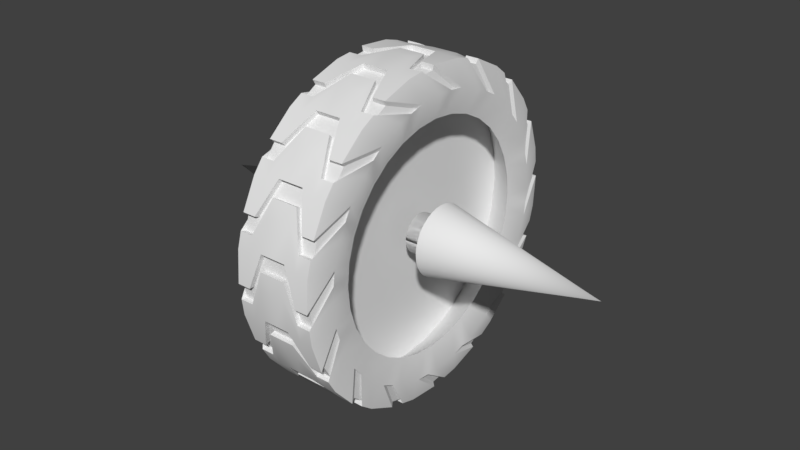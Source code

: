 # Source: Tire.blend  (saved by Blender 2.79.0; exported with 4.5.12 LTS)
import bpy
from mathutils import Matrix  # noqa: F401  (used for matrix-valued properties, if any)

bpy.ops.wm.read_factory_settings(use_empty=True)
scene = bpy.context.scene
scene.name = 'Scene'

# ---- collections
col_collection_1 = bpy.data.collections.new('Collection 1'); scene.collection.children.link(col_collection_1)

# ---- node groups
ng_auto_smooth = bpy.data.node_groups.new('Auto Smooth', 'GeometryNodeTree')
_s = ng_auto_smooth.interface.new_socket(name='Geometry', in_out='OUTPUT', socket_type='NodeSocketGeometry')
_s = ng_auto_smooth.interface.new_socket(name='Geometry', in_out='INPUT', socket_type='NodeSocketGeometry')
_s = ng_auto_smooth.interface.new_socket(name='Angle', in_out='INPUT', socket_type='NodeSocketFloat')
_s.subtype = 'ANGLE'
_s.min_value = 0.0
_s.max_value = 3.142
ng_auto_smooth.is_modifier = True
_N = ng_auto_smooth.nodes; _L = ng_auto_smooth.links
n0 = _N.new('NodeGroupOutput'); n0.name = 'Group Output'; n0.location = (480, -100)
n1 = _N.new('NodeGroupInput'); n1.name = 'Group Input'; n1.location = (-420, -300)
n2 = _N.new('NodeGroupInput'); n2.name = 'Group Input.001'; n2.location = (-60, -100)
n3 = _N.new('GeometryNodeSetShadeSmooth'); n3.name = 'Set Shade Smooth'; n3.location = (120, -100)
n3.domain = 'EDGE'
n4 = _N.new('GeometryNodeSetShadeSmooth'); n4.name = 'Set Shade Smooth.001'; n4.location = (300, -100)
n5 = _N.new('GeometryNodeInputMeshEdgeAngle'); n5.name = 'Edge Angle'; n5.location = (-420, -220)
n6 = _N.new('GeometryNodeInputEdgeSmooth'); n6.name = 'Is Edge Smooth'; n6.location = (-60, -160)
n7 = _N.new('GeometryNodeInputShadeSmooth'); n7.name = 'Is Face Smooth'; n7.location = (-240, -340)
n8 = _N.new('FunctionNodeBooleanMath'); n8.name = 'Boolean Math'; n8.location = (-60, -220)
n9 = _N.new('FunctionNodeCompare'); n9.name = 'Compare'; n9.location = (-240, -180)
n9.operation = 'LESS_EQUAL'
_L.new(n5.outputs[0], n9.inputs[0])
_L.new(n4.outputs[0], n0.inputs[0])
_L.new(n1.outputs[1], n9.inputs[1])
_L.new(n9.outputs[0], n8.inputs[0])
_L.new(n7.outputs[0], n8.inputs[1])
_L.new(n2.outputs[0], n3.inputs[0])
_L.new(n6.outputs[0], n3.inputs[1])
_L.new(n3.outputs[0], n4.inputs[0])
_L.new(n8.outputs[0], n3.inputs[2])
n0.is_active_output = True

# ---- world
world_world = bpy.data.worlds.new('World'); scene.world = world_world
world_world.color = (0.05088, 0.05088, 0.05088)
world_world.use_sun_shadow = False
world_world.sun_shadow_jitter_overblur = 0.0
world_world.cycles.sampling_method = 'MANUAL'

# ---- meshes
me_cylinder = bpy.data.meshes.new('Cylinder')
me_cylinder.from_pydata([(-0.09905, 0.4411, 0.1096), (-0.01109, 0.4519, 0.1096), (0.07729, 0.4454, 0.1096), (0.1627, 0.4218, 0.1096), (0.2419, 0.3819, 0.1096), (0.3117, 0.3274, 0.1096), (0.3696, 0.2603, 0.1096), (0.4133, 0.1832, 0.1096), (0.4411, 0.09905, 0.1096), (0.4519, 0.01109, 0.1096), (0.4454, -0.07729, 0.1096), (0.4218, -0.1627, 0.1096), (0.3819, -0.2419, 0.1096), (0.3274, -0.3117, 0.1096), (0.2603, -0.3696, 0.1096), (0.1832, -0.4133, 0.1096), (0.09905, -0.4411, 0.1096), (0.01109, -0.4519, 0.1096), (-0.0773, -0.4454, 0.1096), (-0.1627, -0.4218, 0.1096), (-0.2419, -0.3819, 0.1096), (-0.3117, -0.3274, 0.1096), (-0.3696, -0.2603, 0.1096), (-0.4133, -0.1832, 0.1096), (-0.4411, -0.09905, 0.1096), (-0.4519, -0.01109, 0.1096), (-0.4454, 0.0773, 0.1096), (-0.4218, 0.1627, 0.1096), (-0.3819, 0.2419, 0.1096), (-0.3274, 0.3117, 0.1096), (-0.2603, 0.3696, 0.1096), (-0.1832, 0.4133, 0.1096), (-1.538e-08, 0.3165, 0.1096), (0.06174, 0.3104, 0.1096), (0.1211, 0.2924, 0.1096), (0.1758, 0.2631, 0.1096), (0.2238, 0.2238, 0.1096), (0.2631, 0.1758, 0.1096), (0.2924, 0.1211, 0.1096), (0.3104, 0.06174, 0.1096), (0.3165, 6.254e-08, 0.1096), (0.3104, -0.06174, 0.1096), (0.2924, -0.1211, 0.1096), (0.2631, -0.1758, 0.1096), (0.2238, -0.2238, 0.1096), (0.1758, -0.2631, 0.1096), (0.1211, -0.2924, 0.1096), (0.06174, -0.3104, 0.1096), (-1.185e-07, -0.3165, 0.1096), (-0.06174, -0.3104, 0.1096), (-0.1211, -0.2924, 0.1096), (-0.1758, -0.2631, 0.1096), (-0.2238, -0.2238, 0.1096), (-0.2631, -0.1758, 0.1096), (-0.2924, -0.1211, 0.1096), (-0.3104, -0.06174, 0.1096), (-0.3165, 3.442e-07, 0.1096), (-0.3104, 0.06174, 0.1096), (-0.2924, 0.1211, 0.1096), (-0.2631, 0.1758, 0.1096), (-0.2238, 0.2238, 0.1096), (-0.1758, 0.2631, 0.1096), (-0.1211, 0.2924, 0.1096), (-0.06174, 0.3104, 0.1096), (-3.68e-08, 0.3842, 0.01912), (0.07495, 0.3768, 0.01912), (0.147, 0.3549, 0.01912), (0.2134, 0.3194, 0.01912), (0.2716, 0.2716, 0.01912), (0.3194, 0.2134, 0.01912), (0.3549, 0.147, 0.01912), (0.3768, 0.07495, 0.01912), (0.3842, 4.602e-08, 0.01912), (0.3768, -0.07494, 0.01912), (0.3549, -0.147, 0.01912), (0.3194, -0.2134, 0.01912), (0.2716, -0.2716, 0.01912), (0.2134, -0.3194, 0.01912), (0.147, -0.3549, 0.01912), (0.07494, -0.3768, 0.01912), (-1.62e-07, -0.3842, 0.01912), (-0.07495, -0.3768, 0.01912), (-0.147, -0.3549, 0.01912), (-0.2134, -0.3194, 0.01912), (-0.2716, -0.2716, 0.01912), (-0.3194, -0.2134, 0.01912), (-0.3549, -0.147, 0.01912), (-0.3768, -0.07494, 0.01912), (-0.3842, 3.88e-07, 0.01912), (-0.3768, 0.07495, 0.01912), (-0.3549, 0.147, 0.01912), (-0.3194, 0.2134, 0.01912), (-0.2716, 0.2716, 0.01912), (-0.2134, 0.3194, 0.01912), (-0.147, 0.3549, 0.01912), (-0.07494, 0.3768, 0.01912), (-0.1471, 0.355, 0.1259), (-0.2135, 0.3195, 0.1259), (0.3843, 4.834e-08, 0.1259), (0.3769, 0.07497, 0.1259), (-0.07497, -0.3769, 0.1259), (-1.446e-07, -0.3843, 0.1259), (-0.355, 0.1471, 0.1259), (-0.3769, 0.07497, 0.1259), (0.2717, 0.2717, 0.1259), (0.2135, 0.3195, 0.1259), (0.2135, -0.3195, 0.1259), (0.2717, -0.2717, 0.1259), (-0.355, -0.1471, 0.1259), (-0.3195, -0.2135, 0.1259), (-0.07497, 0.3769, 0.1259), (0.3769, -0.07497, 0.1259), (-0.1471, -0.355, 0.1259), (-0.3195, 0.2135, 0.1259), (0.3195, 0.2135, 0.1259), (0.1471, -0.355, 0.1259), (-0.3769, -0.07497, 0.1259), (0.07497, 0.3769, 0.1259), (-1.939e-08, 0.3843, 0.1259), (0.355, -0.1471, 0.1259), (-0.2135, -0.3195, 0.1259), (-0.2717, 0.2717, 0.1259), (0.355, 0.1471, 0.1259), (0.07497, -0.3769, 0.1259), (-0.3843, 3.904e-07, 0.1259), (0.1471, 0.355, 0.1259), (0.3195, -0.2135, 0.1259), (-0.2717, -0.2717, 0.1259), (-8.031e-16, 0.4521, 0.0), (-8.618e-09, 0.4521, 0.03655), (-0.09905, 0.4411, 0.0731), (-0.01109, 0.4519, 0.0731), (0.0882, 0.4434, 0.03655), (0.0882, 0.4434, 0.0), (0.07729, 0.4454, 0.0731), (0.173, 0.4177, 0.03655), (0.173, 0.4177, -1.347e-08), (0.1627, 0.4218, 0.0731), (0.2512, 0.3759, 0.03655), (0.2512, 0.3759, -1.347e-08), (0.2419, 0.3819, 0.0731), (0.3197, 0.3197, 0.03655), (0.3197, 0.3197, -2.021e-08), (0.3117, 0.3274, 0.0731), (0.3759, 0.2512, 0.03655), (0.3759, 0.2512, -2.021e-08), (0.3696, 0.2603, 0.0731), (0.4177, 0.173, 0.03655), (0.4177, 0.173, -2.021e-08), (0.4133, 0.1832, 0.0731), (0.4434, 0.0882, 0.03655), (0.4434, 0.0882, -2.021e-08), (0.4411, 0.09905, 0.0731), (0.4521, 3.413e-08, 0.03655), (0.4521, 3.413e-08, -2.021e-08), (0.4519, 0.01109, 0.0731), (0.4434, -0.0882, 0.03655), (0.4434, -0.0882, -2.021e-08), (0.4454, -0.07729, 0.0731), (0.4177, -0.173, 0.03655), (0.4177, -0.173, -2.021e-08), (0.4218, -0.1627, 0.0731), (0.3759, -0.2512, 0.03655), (0.3759, -0.2512, -2.021e-08), (0.3819, -0.2419, 0.0731), (0.3197, -0.3197, 0.03655), (0.3197, -0.3197, -2.021e-08), (0.3274, -0.3117, 0.0731), (0.2512, -0.3759, 0.03655), (0.2512, -0.3759, -1.347e-08), (0.2603, -0.3696, 0.0731), (0.173, -0.4177, 0.03655), (0.173, -0.4177, -1.347e-08), (0.1832, -0.4133, 0.0731), (0.0882, -0.4434, 0.03655), (0.0882, -0.4434, 0.0), (0.09905, -0.4411, 0.0731), (-1.559e-07, -0.4521, 0.03655), (-1.473e-07, -0.4521, 0.0), (0.01109, -0.4519, 0.0731), (-0.0882, -0.4434, 0.03655), (-0.0882, -0.4434, 0.0), (-0.07729, -0.4454, 0.0731), (-0.173, -0.4177, 0.03655), (-0.173, -0.4177, 1.347e-08), (-0.1627, -0.4218, 0.0731), (-0.2512, -0.3759, 0.03655), (-0.2512, -0.3759, 1.347e-08), (-0.2419, -0.3819, 0.0731), (-0.3197, -0.3197, 0.03655), (-0.3197, -0.3197, 2.021e-08), (-0.3117, -0.3274, 0.0731), (-0.3759, -0.2512, 0.03655), (-0.3759, -0.2512, 2.021e-08), (-0.3696, -0.2603, 0.0731), (-0.4177, -0.173, 0.03655), (-0.4177, -0.173, 2.021e-08), (-0.4133, -0.1832, 0.0731), (-0.4434, -0.0882, 0.03655), (-0.4434, -0.0882, 2.021e-08), (-0.4411, -0.09905, 0.0731), (-0.4521, 4.365e-07, 0.03655), (-0.4521, 4.365e-07, 2.021e-08), (-0.4519, -0.01109, 0.0731), (-0.4434, 0.0882, 0.03655), (-0.4434, 0.0882, 2.021e-08), (-0.4454, 0.0773, 0.0731), (-0.4177, 0.173, 0.03655), (-0.4177, 0.173, 2.021e-08), (-0.4218, 0.1627, 0.0731), (-0.3759, 0.2512, 0.03655), (-0.3759, 0.2512, 2.021e-08), (-0.3819, 0.2419, 0.0731), (-0.3197, 0.3197, 0.03655), (-0.3197, 0.3197, 2.021e-08), (-0.3274, 0.3117, 0.0731), (-0.2512, 0.3759, 0.03655), (-0.2512, 0.3759, 1.347e-08), (-0.2603, 0.3696, 0.0731), (-0.173, 0.4177, 0.03655), (-0.173, 0.4177, 1.347e-08), (-0.1832, 0.4133, 0.0731), (-0.0882, 0.4434, 0.03655), (-0.0882, 0.4434, 0.0), (-0.2768, -0.3547, 0.1096), (-0.2434, -0.1998, 0.1096), (-0.2955, -0.2425, 0.01912), (-0.2956, -0.2426, 0.1259), (-0.3478, -0.2854, 2.021e-08), (-0.3478, -0.2854, 0.03655), (-0.2768, -0.3547, 0.0731), (-0.12, -0.4336, 0.1096), (-0.1485, -0.2777, 0.1096), (-0.1802, -0.3372, 0.01912), (-0.1803, -0.3373, 0.1259), (-0.2121, -0.3968, 1.347e-08), (-0.2121, -0.3968, 0.03655), (-0.12, -0.4336, 0.0731), (0.05507, -0.4465, 0.1096), (-0.03087, -0.3134, 0.1096), (-0.03747, -0.3805, 0.01912), (-0.03748, -0.3806, 0.1259), (-0.0441, -0.4477, 0.0), (-0.0441, -0.4477, 0.03655), (0.05507, -0.4465, 0.0731), (0.2218, -0.3915, 0.1096), (0.09142, -0.3014, 0.1096), (0.111, -0.3658, 0.01912), (0.111, -0.366, 0.1259), (0.1306, -0.4305, -6.737e-09), (0.1306, -0.4305, 0.03655), (0.2218, -0.3915, 0.0731), (0.3547, -0.2768, 0.1096), (0.1998, -0.2434, 0.1096), (0.2425, -0.2955, 0.01912), (0.2426, -0.2956, 0.1259), (0.2854, -0.3478, -1.684e-08), (0.2854, -0.3478, 0.03655), (0.3547, -0.2768, 0.0731), (-0.3915, -0.2218, 0.1096), (-0.3014, -0.09142, 0.1096), (-0.3658, -0.111, 0.01912), (-0.366, -0.111, 0.1259), (-0.4305, -0.1306, 2.021e-08), (-0.4305, -0.1306, 0.03655), (-0.3915, -0.2218, 0.0731), (-0.4465, -0.05507, 0.1096), (-0.3134, 0.03087, 0.1096), (-0.3805, 0.03747, 0.01912), (-0.3806, 0.03748, 0.1259), (-0.4477, 0.0441, 2.021e-08), (-0.4477, 0.0441, 0.03655), (-0.4465, -0.05507, 0.0731), (-0.4336, 0.12, 0.1096), (-0.2777, 0.1485, 0.1096), (-0.3372, 0.1802, 0.01912), (-0.3373, 0.1803, 0.1259), (-0.3968, 0.2121, 2.021e-08), (-0.3968, 0.2121, 0.03655), (-0.4336, 0.12, 0.0731), (-0.3547, 0.2768, 0.1096), (-0.1998, 0.2434, 0.1096), (-0.2425, 0.2955, 0.01912), (-0.2426, 0.2956, 0.1259), (-0.2854, 0.3478, 1.684e-08), (-0.2854, 0.3478, 0.03655), (-0.3547, 0.2768, 0.0731), (-0.2218, 0.3915, 0.1096), (-0.09142, 0.3014, 0.1096), (-0.111, 0.3658, 0.01912), (-0.111, 0.366, 0.1259), (-0.1306, 0.4305, 6.737e-09), (-0.1306, 0.4305, 0.03655), (-0.2218, 0.3915, 0.0731), (-0.05507, 0.4465, 0.1096), (0.03087, 0.3134, 0.1096), (0.03747, 0.3805, 0.01912), (0.03748, 0.3806, 0.1259), (0.0441, 0.4477, 0.0), (0.0441, 0.4477, 0.03655), (-0.05507, 0.4465, 0.0731), (0.12, 0.4336, 0.1096), (0.1485, 0.2777, 0.1096), (0.1802, 0.3372, 0.01912), (0.1803, 0.3373, 0.1259), (0.2121, 0.3968, -1.347e-08), (0.2121, 0.3968, 0.03655), (0.12, 0.4336, 0.0731), (0.2768, 0.3547, 0.1096), (0.2434, 0.1998, 0.1096), (0.2955, 0.2425, 0.01912), (0.2956, 0.2426, 0.1259), (0.3478, 0.2854, -2.021e-08), (0.3478, 0.2854, 0.03655), (0.2768, 0.3547, 0.0731), (0.3915, 0.2218, 0.1096), (0.3014, 0.09142, 0.1096), (0.3658, 0.111, 0.01912), (0.366, 0.111, 0.1259), (0.4305, 0.1306, -2.021e-08), (0.4305, 0.1306, 0.03655), (0.3915, 0.2218, 0.0731), (0.4465, 0.05507, 0.1096), (0.3134, -0.03087, 0.1096), (0.3805, -0.03747, 0.01912), (0.3806, -0.03748, 0.1259), (0.4477, -0.0441, -2.021e-08), (0.4477, -0.0441, 0.03655), (0.4465, 0.05507, 0.0731), (0.4336, -0.12, 0.1096), (0.2777, -0.1485, 0.1096), (0.3372, -0.1802, 0.01912), (0.3373, -0.1803, 0.1259), (0.3968, -0.2121, -2.021e-08), (0.3968, -0.2121, 0.03655), (0.4336, -0.12, 0.0731), (-0.07264, -0.3652, 0.1225), (0.01074, -0.4379, 0.1067), (0.2069, -0.3096, 0.1225), (0.3172, -0.302, 0.1067), (-0.07264, 0.3652, 0.1225), (-0.1775, 0.4004, 0.1067), (0.3652, -0.07264, 0.1225), (0.4379, 0.01074, 0.1067), (-0.3096, 0.2069, 0.1225), (-0.4087, 0.1576, 0.1067), (0.3096, 0.2069, 0.1225), (0.302, 0.3172, 0.1067), (-0.3652, -0.07264, 0.1225), (-0.4004, -0.1775, 0.1067), (0.07264, 0.3652, 0.1225), (-0.01074, 0.4379, 0.1067), (-0.2069, -0.3096, 0.1225), (-0.1576, -0.4087, 0.1067), (0.07264, -0.3652, 0.1225), (0.1775, -0.4004, 0.1067), (0.3096, -0.2069, 0.1225), (0.4087, -0.1576, 0.1067), (-0.3172, 0.302, 0.1067), (-0.2069, 0.3096, 0.1225), (0.4004, 0.1775, 0.1067), (0.3652, 0.07264, 0.1225), (-0.4379, -0.01074, 0.1067), (-0.3652, 0.07264, 0.1225), (0.1576, 0.4087, 0.1067), (0.2069, 0.3096, 0.1225), (-0.302, -0.3172, 0.1067), (-0.3096, -0.2069, 0.1225), (-0.2864, -0.2351, 0.1225), (0.1747, 0.3268, 0.1225), (-0.3687, 0.03632, 0.1225), (0.3546, 0.1076, 0.1225), (-0.2351, 0.2864, 0.1225), (0.3268, -0.1747, 0.1225), (0.1076, -0.3546, 0.1225), (-0.1747, -0.3268, 0.1225), (0.03632, 0.3687, 0.1225), (-0.3546, -0.1076, 0.1225), (0.2864, 0.2351, 0.1225), (-0.3268, 0.1747, 0.1225), (0.3687, -0.03632, 0.1225), (-0.1076, 0.3546, 0.1225), (0.2351, -0.2864, 0.1225), (-0.03632, -0.3687, 0.1225), (-0.01074, 0.4379, 0.07131), (0.08545, 0.4296, 0.0359), (0.08545, 0.4296, 0.0004894), (0.1576, 0.4087, 0.07131), (0.2434, 0.3642, 0.0359), (0.2434, 0.3642, 0.0004894), (0.302, 0.3172, 0.07131), (0.3642, 0.2434, 0.0359), (0.3642, 0.2434, 0.0004894), (0.4004, 0.1775, 0.07131), (0.4296, 0.08545, 0.0359), (0.4296, 0.08545, 0.0004894), (0.4379, 0.01074, 0.07131), (0.4296, -0.08545, 0.0359), (0.4296, -0.08545, 0.0004894), (0.4087, -0.1576, 0.07131), (0.3642, -0.2434, 0.0359), (0.3642, -0.2434, 0.0004894), (0.3172, -0.302, 0.07131), (0.2434, -0.3642, 0.0359), (0.2434, -0.3642, 0.0004894), (0.1775, -0.4004, 0.07131), (0.08545, -0.4296, 0.0359), (0.08545, -0.4296, 0.0004894), (0.01074, -0.4379, 0.07131), (-0.08545, -0.4296, 0.0359), (-0.08545, -0.4296, 0.0004894), (-0.1576, -0.4087, 0.07131), (-0.2434, -0.3642, 0.0359), (-0.2434, -0.3642, 0.0004894), (-0.302, -0.3172, 0.07131), (-0.3642, -0.2434, 0.0359), (-0.3642, -0.2434, 0.0004894), (-0.4004, -0.1775, 0.07131), (-0.4296, -0.08545, 0.0359), (-0.4296, -0.08545, 0.0004894), (-0.4379, -0.01074, 0.07131), (-0.4296, 0.08546, 0.0359), (-0.4296, 0.08546, 0.0004894), (-0.4087, 0.1576, 0.07131), (-0.3642, 0.2434, 0.0359), (-0.3642, 0.2434, 0.0004894), (-0.3172, 0.302, 0.07131), (-0.2434, 0.3642, 0.0359), (-0.2434, 0.3642, 0.0004894), (-0.1775, 0.4004, 0.07131), (-0.08545, 0.4296, 0.0359), (-0.08545, 0.4296, 0.0004894), (-0.1265, 0.4171, 0.0004894), (-0.1265, 0.4171, 0.0359), (-0.2149, 0.3793, 0.07131), (-0.2765, 0.337, 0.0004894), (-0.2765, 0.337, 0.0359), (-0.3436, 0.2682, 0.07131), (-0.3844, 0.2055, 0.0004894), (-0.3844, 0.2055, 0.0359), (-0.4201, 0.1163, 0.07131), (-0.4338, 0.04273, 0.0004894), (-0.4338, 0.04273, 0.0359), (-0.4326, -0.05336, 0.07131), (-0.4171, -0.1265, 0.0004894), (-0.4171, -0.1265, 0.0359), (-0.3793, -0.2149, 0.07131), (-0.337, -0.2765, 0.0004894), (-0.337, -0.2765, 0.0359), (-0.2682, -0.3436, 0.07131), (-0.2055, -0.3844, 0.0004894), (-0.2055, -0.3844, 0.0359), (-0.1163, -0.4201, 0.07131), (-0.04273, -0.4338, 0.0004894), (-0.04273, -0.4338, 0.0359), (0.05336, -0.4326, 0.07131), (0.1265, -0.4171, 0.0004894), (0.1265, -0.4171, 0.0359), (0.2149, -0.3793, 0.07131), (0.2765, -0.337, 0.0004894), (0.2765, -0.337, 0.0359), (0.3436, -0.2682, 0.07131), (0.3844, -0.2055, 0.0004894), (0.3844, -0.2055, 0.0359), (0.4201, -0.1163, 0.07131), (0.4338, -0.04273, 0.0004894), (0.4338, -0.04273, 0.0359), (0.4326, 0.05336, 0.07131), (0.4171, 0.1265, 0.0004894), (0.4171, 0.1265, 0.0359), (0.3793, 0.2149, 0.07131), (0.337, 0.2765, 0.0004894), (0.337, 0.2765, 0.0359), (0.2682, 0.3436, 0.07131), (0.2055, 0.3844, 0.0004894), (0.2055, 0.3844, 0.0359), (0.1163, 0.4201, 0.07131), (0.04273, 0.4338, 0.0004894), (0.04273, 0.4338, 0.0359), (-0.05336, 0.4326, 0.07131), (-0.2682, -0.3436, 0.1067), (-0.1163, -0.4201, 0.1067), (0.05336, -0.4326, 0.1067), (0.2149, -0.3793, 0.1067), (0.3436, -0.2682, 0.1067), (-0.3793, -0.2149, 0.1067), (-0.4326, -0.05336, 0.1067), (-0.4201, 0.1163, 0.1067), (-0.3436, 0.2682, 0.1067), (-0.2149, 0.3793, 0.1067), (-0.05336, 0.4326, 0.1067), (0.1163, 0.4201, 0.1067), (0.2682, 0.3436, 0.1067), (0.3793, 0.2149, 0.1067), (0.4326, 0.05336, 0.1067), (0.4201, -0.1163, 0.1067), (1.944e-08, 1.475e-07, 0.01912), (0.05275, -0.01049, 0.06373), (0.04969, 0.02058, 0.06373), (0.04472, 0.02988, 0.06373), (-0.01049, 0.05275, 0.06373), (0.03803, 0.03803, 0.06373), (0.02988, 0.04472, 0.06373), (-0.02058, 0.04969, 0.06373), (-0.02988, 0.04472, 0.06373), (0.02058, 0.04969, 0.06373), (0.01049, 0.05275, 0.06373), (-0.03803, 0.03803, 0.06373), (-0.04472, 0.02988, 0.06373), (2.023e-08, 0.05378, 0.06373), (-0.04969, 0.02058, 0.06373), (-0.05275, 0.01049, 0.06373), (-0.05378, 1.817e-07, 0.06373), (0.04969, -0.02058, 0.06373), (0.04472, -0.02988, 0.06373), (0.03803, -0.03803, 0.06373), (0.02988, -0.04472, 0.06373), (0.02058, -0.04969, 0.06373), (0.01049, -0.05275, 0.06373), (2.704e-09, -0.05378, 0.06373), (-0.01049, -0.05275, 0.06373), (-0.02058, -0.04969, 0.06373), (-0.02988, -0.04472, 0.06373), (-0.03803, -0.03803, 0.06373), (-0.04472, -0.02988, 0.06373), (-0.04969, -0.02058, 0.06373), (-0.05275, -0.01049, 0.06373), (-0.01049, -0.05275, -0.06373), (0.01049, -0.05275, -0.06373), (0.02988, -0.04472, -0.06373), (0.04472, -0.02988, -0.06373), (0.04969, -0.02058, -0.06373), (0.05275, -0.01049, -0.06373), (0.05378, 1.291e-07, -0.06373), (0.05275, 0.01049, -0.06373), (0.04969, 0.02058, -0.06373), (5.949e-08, 0.05378, -0.06373), (-0.03803, -0.03803, -0.06373), (-0.02058, -0.04969, -0.06373), (4.197e-08, -0.05378, -0.06373), (0.04472, 0.02988, -0.06373), (0.02058, -0.04969, -0.06373), (-0.01049, 0.05275, -0.06373), (0.03803, -0.03803, -0.06373), (-0.02988, -0.04472, -0.06373), (-0.04472, -0.02988, -0.06373), (-0.04969, -0.02058, -0.06373), (-0.05275, -0.01049, -0.06373), (-0.05378, 1.769e-07, -0.06373), (-0.05275, 0.01049, -0.06373), (-0.04969, 0.02058, -0.06373), (-0.04472, 0.02988, -0.06373), (0.01049, 0.05275, -0.06373), (-0.03803, 0.03803, -0.06373), (0.02058, 0.04969, -0.06373), (-0.02988, 0.04472, -0.06373), (0.02988, 0.04472, -0.06373), (0.03803, 0.03803, -0.06373), (-0.02058, 0.04969, -0.06373), (0.05275, 0.01049, 0.06373), (0.05378, 1.339e-07, 0.06373), (-0.08447, -0.03499, -0.1329), (0.05275, 0.01049, 0.1211), (0.05275, -0.01049, 0.1211), (-0.04969, -0.02058, -0.1211), (-0.04472, -0.02988, -0.1211), (0.04969, 0.02058, 0.1211), (-0.03803, -0.03803, -0.1211), (-0.02988, -0.04472, -0.1211), (0.03803, 0.03803, 0.1211), (-0.02058, -0.04969, -0.1211), (-0.01049, -0.05275, -0.1211), (-0.02058, 0.04969, 0.1211), (3.764e-08, -0.05378, -0.1211), (0.01049, -0.05275, -0.1211), (0.02058, 0.04969, 0.1211), (0.02058, -0.04969, -0.1211), (0.02988, -0.04472, -0.1211), (0.03803, -0.03803, -0.1211), (0.04472, -0.02988, -0.1211), (-0.03803, 0.03803, 0.1211), (0.04969, -0.02058, -0.1211), (0.05275, -0.01049, -0.1211), (0.05378, 1.291e-07, -0.1211), (0.05275, 0.01049, -0.1211), (0.04969, 0.02058, -0.1211), (0.04472, 0.02988, -0.1211), (5.516e-08, 0.05378, -0.1211), (-0.01049, 0.05275, -0.1211), (-0.05378, 1.769e-07, -0.1211), (-0.05275, -0.01049, -0.1211), (-0.05275, 0.01049, -0.1211), (-0.04969, 0.02058, 0.1211), (-0.05378, 1.817e-07, 0.1211), (0.03803, -0.03803, 0.1211), (0.02058, -0.04969, 0.1211), (7.034e-09, -0.05378, 0.1211), (-0.02058, -0.04969, 0.1211), (-0.03803, -0.03803, 0.1211), (-0.04969, -0.02058, 0.1211), (0.02988, 0.04472, -0.1211), (-0.04969, 0.02058, -0.1211), (-0.04472, 0.02988, -0.1211), (0.01049, 0.05275, -0.1211), (-0.03803, 0.03803, -0.1211), (0.02058, 0.04969, -0.1211), (-0.02988, 0.04472, -0.1211), (0.03803, 0.03803, -0.1211), (-0.02058, 0.04969, -0.1211), (-0.05275, -0.01049, 0.1211), (-0.04472, -0.02988, 0.1211), (-0.02988, -0.04472, 0.1211), (-0.01049, -0.05275, 0.1211), (0.01049, -0.05275, 0.1211), (0.02988, -0.04472, 0.1211), (0.04472, -0.02988, 0.1211), (0.04969, -0.02058, 0.1211), (-0.05275, 0.01049, 0.1211), (2.456e-08, 0.05378, 0.1211), (-0.04472, 0.02988, 0.1211), (0.01049, 0.05275, 0.1211), (-0.02988, 0.04472, 0.1211), (0.02988, 0.04472, 0.1211), (-0.01049, 0.05275, 0.1211), (0.04472, 0.02988, 0.1211), (0.05378, 1.339e-07, 0.1211), (0.09495, 0.01889, 0.1299), (0.09495, -0.01889, 0.1299), (0.08944, 0.03705, 0.1299), (0.06845, 0.06845, 0.1299), (-0.03705, 0.08944, 0.1299), (0.03705, 0.08944, 0.1299), (-0.06845, 0.06845, 0.1299), (-0.08944, 0.03705, 0.1299), (-0.09681, 2.099e-07, 0.1299), (0.06845, -0.06845, 0.1299), (0.03705, -0.08944, 0.1299), (-1.043e-08, -0.09681, 0.1299), (-0.03705, -0.08944, 0.1299), (-0.06845, -0.06845, 0.1299), (-0.08944, -0.03705, 0.1299), (-0.09495, -0.01889, 0.1299), (-0.08049, -0.05378, 0.1299), (-0.05378, -0.08049, 0.1299), (-0.01889, -0.09495, 0.1299), (0.01889, -0.09495, 0.1299), (0.05378, -0.08049, 0.1299), (0.08049, -0.05378, 0.1299), (0.08944, -0.03705, 0.1299), (-0.09495, 0.01889, 0.1299), (2.111e-08, 0.09681, 0.1299), (-0.08049, 0.05378, 0.1299), (0.01889, 0.09495, 0.1299), (-0.05378, 0.08049, 0.1299), (0.05378, 0.08049, 0.1299), (-0.01889, 0.09495, 0.1299), (0.08049, 0.05378, 0.1299), (0.09681, 1.237e-07, 0.1299), (-0.07602, -0.0508, -0.1329), (-0.06465, -0.06465, -0.1329), (-0.0508, -0.07602, -0.1329), (-0.03499, -0.08447, -0.1329), (-0.01784, -0.08967, -0.1329), (2.219e-08, -0.09143, -0.1329), (0.01784, -0.08967, -0.1329), (0.03499, -0.08447, -0.1329), (0.0508, -0.07602, -0.1329), (0.06465, -0.06465, -0.1329), (0.07602, -0.0508, -0.1329), (0.08447, -0.03499, -0.1329), (0.08967, -0.01784, -0.1329), (0.09143, 1.215e-07, -0.1329), (0.08967, 0.01784, -0.1329), (0.08447, 0.03499, -0.1329), (0.07602, 0.0508, -0.1329), (5.198e-08, 0.09143, -0.1329), (-0.01784, 0.08967, -0.1329), (-0.09143, 2.029e-07, -0.1329), (-0.08967, -0.01784, -0.1329), (-0.08967, 0.01784, -0.1329), (0.0508, 0.07602, -0.1329), (2.559e-08, 1.494e-07, 0.582), (-0.08447, 0.03499, -0.1329), (-0.07602, 0.0508, -0.1329), (0.01784, 0.08967, -0.1329), (-0.06465, 0.06465, -0.1329), (0.03499, 0.08447, -0.1329), (-0.0508, 0.07602, -0.1329), (0.06465, 0.06465, -0.1329), (-0.03499, 0.08447, -0.1329), (-8.771e-08, 1.724e-07, -0.5849)], [], [(249, 250, 457, 456), (131, 1, 2, 134), (277, 278, 439, 438), (137, 3, 4, 140), (143, 5, 6, 146), (305, 306, 475, 474), (149, 7, 8, 152), (333, 334, 463, 462), (155, 9, 10, 158), (250, 251, 458, 457), (161, 11, 12, 164), (255, 106, 338, 382), (167, 13, 14, 170), (278, 279, 440, 439), (173, 15, 16, 176), (179, 17, 18, 182), (306, 307, 476, 475), (185, 19, 20, 188), (334, 335, 464, 463), (191, 21, 22, 194), (186, 187, 413, 412), (197, 23, 24, 200), (290, 110, 340, 381), (203, 25, 26, 206), (209, 27, 28, 212), (185, 186, 412, 411), (215, 29, 30, 218), (325, 111, 342, 380), (221, 31, 0, 130), (96, 97, 61, 62), (98, 99, 39, 40), (241, 101, 48, 239), (102, 103, 57, 58), (104, 105, 35, 36), (255, 107, 44, 253), (108, 109, 53, 54), (290, 96, 62, 288), (325, 98, 40, 323), (112, 100, 49, 50), (276, 102, 58, 274), (311, 104, 36, 309), (115, 106, 45, 46), (262, 108, 54, 260), (297, 118, 32, 295), (118, 110, 63, 32), (119, 111, 41, 42), (234, 112, 50, 232), (121, 113, 59, 60), (122, 114, 37, 38), (248, 115, 46, 246), (124, 116, 55, 56), (125, 117, 33, 34), (332, 119, 42, 330), (127, 120, 51, 52), (283, 121, 60, 281), (318, 122, 38, 316), (101, 123, 47, 48), (269, 124, 56, 267), (304, 125, 34, 302), (107, 126, 43, 44), (227, 127, 52, 225), (316, 38, 70, 317), (40, 39, 71, 72), (323, 40, 72, 324), (42, 41, 73, 74), (330, 42, 74, 331), (44, 43, 75, 76), (253, 44, 76, 254), (46, 45, 77, 78), (246, 46, 78, 247), (48, 47, 79, 80), (239, 48, 80, 240), (50, 49, 81, 82), (232, 50, 82, 233), (52, 51, 83, 84), (225, 52, 84, 226), (54, 53, 85, 86), (260, 54, 86, 261), (56, 55, 87, 88), (267, 56, 88, 268), (58, 57, 89, 90), (274, 58, 90, 275), (295, 32, 64, 296), (60, 59, 91, 92), (34, 33, 65, 66), (281, 60, 92, 282), (302, 34, 66, 303), (62, 61, 93, 94), (36, 35, 67, 68), (288, 62, 94, 289), (309, 36, 68, 310), (32, 63, 95, 64), (38, 37, 69, 70), (224, 20, 127, 227), (12, 11, 126, 107), (301, 2, 125, 304), (266, 24, 124, 269), (16, 15, 123, 101), (315, 6, 122, 318), (280, 28, 121, 283), (20, 19, 120, 127), (329, 10, 119, 332), (2, 1, 117, 125), (24, 23, 116, 124), (245, 14, 115, 248), (6, 5, 114, 122), (28, 27, 113, 121), (231, 18, 112, 234), (10, 9, 111, 119), (0, 31, 110, 118), (294, 0, 118, 297), (259, 22, 108, 262), (14, 13, 106, 115), (308, 4, 104, 311), (273, 26, 102, 276), (18, 17, 100, 112), (322, 8, 98, 325), (287, 30, 96, 290), (22, 21, 109, 108), (252, 12, 107, 255), (4, 3, 105, 104), (26, 25, 103, 102), (238, 16, 101, 241), (8, 7, 99, 98), (30, 29, 97, 96), (223, 222, 129, 128), (222, 221, 130, 129), (19, 185, 411, 353), (276, 113, 344, 379), (311, 114, 346, 378), (262, 116, 348, 377), (217, 216, 219, 220), (216, 215, 218, 219), (297, 117, 350, 376), (211, 210, 213, 214), (210, 209, 212, 213), (180, 181, 410, 409), (234, 120, 352, 375), (179, 180, 409, 408), (17, 179, 408, 337), (244, 238, 482, 455), (205, 204, 207, 208), (204, 203, 206, 207), (272, 266, 486, 443), (300, 294, 490, 479), (328, 322, 494, 467), (248, 123, 354, 374), (199, 198, 201, 202), (198, 197, 200, 201), (332, 126, 356, 373), (283, 97, 359, 372), (193, 192, 195, 196), (192, 191, 194, 195), (238, 241, 383, 482), (318, 99, 361, 371), (266, 269, 370, 486), (174, 175, 407, 406), (187, 186, 189, 190), (186, 185, 188, 189), (294, 297, 376, 490), (322, 325, 380, 494), (181, 180, 183, 184), (180, 179, 182, 183), (173, 174, 406, 405), (269, 103, 363, 370), (175, 174, 177, 178), (174, 173, 176, 177), (15, 173, 405, 355), (169, 168, 171, 172), (168, 167, 170, 171), (304, 105, 365, 369), (242, 243, 454, 453), (163, 162, 165, 166), (162, 161, 164, 165), (270, 271, 442, 441), (298, 299, 478, 477), (326, 327, 466, 465), (243, 244, 455, 454), (227, 109, 367, 368), (157, 156, 159, 160), (156, 155, 158, 159), (271, 272, 443, 442), (299, 300, 479, 478), (327, 328, 467, 466), (151, 150, 153, 154), (150, 149, 152, 153), (168, 169, 404, 403), (167, 168, 403, 402), (145, 144, 147, 148), (144, 143, 146, 147), (13, 167, 402, 339), (126, 11, 357, 356), (123, 15, 355, 354), (139, 138, 141, 142), (138, 137, 140, 141), (237, 231, 481, 452), (265, 259, 485, 446), (133, 132, 135, 136), (132, 131, 134, 135), (293, 287, 489, 434), (321, 315, 493, 470), (162, 163, 401, 400), (120, 19, 353, 352), (161, 162, 400, 399), (189, 188, 230, 229), (190, 189, 229, 228), (11, 161, 399, 357), (53, 225, 226, 85), (109, 227, 225, 53), (188, 20, 224, 230), (183, 182, 237, 236), (184, 183, 236, 235), (51, 232, 233, 83), (120, 234, 232, 51), (182, 18, 231, 237), (177, 176, 244, 243), (178, 177, 243, 242), (49, 239, 240, 81), (100, 241, 239, 49), (176, 16, 238, 244), (171, 170, 251, 250), (172, 171, 250, 249), (117, 1, 351, 350), (47, 246, 247, 79), (123, 248, 246, 47), (170, 14, 245, 251), (165, 164, 258, 257), (166, 165, 257, 256), (45, 253, 254, 77), (106, 255, 253, 45), (164, 12, 252, 258), (195, 194, 265, 264), (196, 195, 264, 263), (109, 21, 366, 367), (55, 260, 261, 87), (116, 262, 260, 55), (194, 22, 259, 265), (201, 200, 272, 271), (202, 201, 271, 270), (116, 23, 349, 348), (57, 267, 268, 89), (103, 269, 267, 57), (200, 24, 266, 272), (207, 206, 279, 278), (208, 207, 278, 277), (222, 223, 431, 430), (59, 274, 275, 91), (113, 276, 274, 59), (206, 26, 273, 279), (213, 212, 286, 285), (214, 213, 285, 284), (61, 281, 282, 93), (97, 283, 281, 61), (212, 28, 280, 286), (219, 218, 293, 292), (220, 219, 292, 291), (221, 222, 430, 429), (63, 288, 289, 95), (110, 290, 288, 63), (218, 30, 287, 293), (129, 130, 300, 299), (128, 129, 299, 298), (231, 234, 375, 481), (33, 295, 296, 65), (117, 297, 295, 33), (130, 0, 294, 300), (135, 134, 307, 306), (136, 135, 306, 305), (259, 262, 377, 485), (35, 302, 303, 67), (105, 304, 302, 35), (134, 2, 301, 307), (141, 140, 314, 313), (142, 141, 313, 312), (287, 290, 381, 489), (37, 309, 310, 69), (114, 311, 309, 37), (140, 4, 308, 314), (147, 146, 321, 320), (148, 147, 320, 319), (114, 5, 347, 346), (39, 316, 317, 71), (99, 318, 316, 39), (146, 6, 315, 321), (153, 152, 328, 327), (154, 153, 327, 326), (31, 221, 429, 341), (41, 323, 324, 73), (111, 325, 323, 41), (152, 8, 322, 328), (159, 158, 335, 334), (160, 159, 334, 333), (315, 318, 371, 493), (43, 330, 331, 75), (126, 332, 330, 43), (158, 10, 329, 335), (479, 490, 351, 384), (476, 491, 364, 387), (473, 492, 347, 390), (470, 493, 360, 393), (467, 494, 343, 396), (464, 495, 357, 399), (461, 484, 339, 402), (458, 483, 355, 405), (455, 482, 337, 408), (452, 481, 353, 411), (449, 480, 366, 414), (446, 485, 349, 417), (443, 486, 362, 420), (440, 487, 345, 423), (437, 488, 358, 426), (434, 489, 341, 429), (432, 433, 430, 431), (433, 434, 429, 430), (435, 436, 427, 428), (436, 437, 426, 427), (438, 439, 424, 425), (439, 440, 423, 424), (441, 442, 421, 422), (442, 443, 420, 421), (444, 445, 418, 419), (445, 446, 417, 418), (447, 448, 415, 416), (448, 449, 414, 415), (450, 451, 412, 413), (451, 452, 411, 412), (453, 454, 409, 410), (454, 455, 408, 409), (456, 457, 406, 407), (457, 458, 405, 406), (459, 460, 403, 404), (460, 461, 402, 403), (462, 463, 400, 401), (463, 464, 399, 400), (465, 466, 397, 398), (466, 467, 396, 397), (468, 469, 394, 395), (469, 470, 393, 394), (471, 472, 391, 392), (472, 473, 390, 391), (474, 475, 388, 389), (475, 476, 387, 388), (477, 478, 385, 386), (478, 479, 384, 385), (366, 480, 368, 367), (353, 481, 375, 352), (337, 482, 383, 336), (355, 483, 374, 354), (339, 484, 382, 338), (349, 485, 377, 348), (362, 486, 370, 363), (345, 487, 379, 344), (358, 488, 372, 359), (341, 489, 381, 340), (351, 490, 376, 350), (364, 491, 369, 365), (347, 492, 378, 346), (360, 493, 371, 361), (343, 494, 380, 342), (357, 495, 373, 356), (241, 100, 336, 383), (329, 332, 373, 495), (301, 304, 369, 491), (273, 276, 379, 487), (245, 248, 374, 483), (21, 191, 414, 366), (191, 192, 415, 414), (192, 193, 416, 415), (1, 131, 384, 351), (335, 329, 495, 464), (307, 301, 491, 476), (279, 273, 487, 440), (131, 132, 385, 384), (251, 245, 483, 458), (132, 133, 386, 385), (23, 197, 417, 349), (197, 198, 418, 417), (198, 199, 419, 418), (3, 137, 387, 364), (137, 138, 388, 387), (138, 139, 389, 388), (313, 314, 473, 472), (285, 286, 437, 436), (257, 258, 461, 460), (229, 230, 449, 448), (312, 313, 472, 471), (25, 203, 420, 362), (284, 285, 436, 435), (256, 257, 460, 459), (228, 229, 448, 447), (203, 204, 421, 420), (204, 205, 422, 421), (308, 311, 378, 492), (280, 283, 372, 488), (5, 143, 390, 347), (252, 255, 382, 484), (224, 227, 368, 480), (143, 144, 391, 390), (144, 145, 392, 391), (27, 209, 423, 345), (314, 308, 492, 473), (209, 210, 424, 423), (286, 280, 488, 437), (258, 252, 484, 461), (230, 224, 480, 449), (210, 211, 425, 424), (7, 149, 393, 360), (149, 150, 394, 393), (100, 17, 337, 336), (150, 151, 395, 394), (29, 215, 426, 358), (97, 29, 358, 359), (215, 216, 427, 426), (216, 217, 428, 427), (106, 13, 339, 338), (99, 7, 360, 361), (9, 155, 396, 343), (320, 321, 470, 469), (292, 293, 434, 433), (155, 156, 397, 396), (264, 265, 446, 445), (236, 237, 452, 451), (319, 320, 469, 468), (110, 31, 341, 340), (291, 292, 433, 432), (156, 157, 398, 397), (263, 264, 445, 444), (103, 25, 362, 363), (235, 236, 451, 450), (111, 9, 343, 342), (105, 3, 364, 365), (113, 27, 345, 344), (85, 226, 496), (83, 233, 496), (74, 73, 496), (81, 240, 496), (79, 247, 496), (77, 254, 496), (87, 261, 496), (89, 268, 496), (324, 72, 496), (91, 275, 496), (93, 282, 496), (95, 289, 496), (65, 296, 496), (67, 303, 496), (72, 71, 496), (69, 310, 496), (71, 317, 496), (73, 324, 496), (75, 331, 496), (317, 70, 496), (70, 69, 496), (64, 95, 496), (310, 68, 496), (289, 94, 496), (68, 67, 496), (94, 93, 496), (331, 74, 496), (76, 75, 496), (254, 76, 496), (78, 77, 496), (247, 78, 496), (80, 79, 496), (240, 80, 496), (82, 81, 496), (233, 82, 496), (84, 83, 496), (226, 84, 496), (86, 85, 496), (261, 86, 496), (88, 87, 496), (268, 88, 496), (90, 89, 496), (275, 90, 496), (296, 64, 496), (92, 91, 496), (66, 65, 496), (282, 92, 496), (303, 66, 496), (526, 525, 599, 609), (532, 531, 581, 582), (556, 557, 607, 600), (504, 507, 580, 621), (512, 526, 609, 593), (527, 571, 573, 539), (533, 532, 582, 583), (559, 498, 566, 562), (518, 517, 595, 613), (555, 558, 608, 606), (502, 505, 575, 622), (525, 524, 610, 599), (528, 574, 576, 541), (545, 546, 564, 565), (534, 533, 583, 584), (555, 606, 604, 553), (543, 529, 577, 578), (540, 535, 585, 586), (514, 513, 616, 615), (500, 503, 572, 623), (542, 536, 587, 588), (544, 568, 570, 538), (550, 551, 602, 601), (530, 543, 578, 579), (546, 547, 590, 564), (499, 501, 569, 624), (552, 603, 587, 536), (523, 522, 611, 598), (556, 600, 605, 554), (531, 530, 579, 581), (535, 534, 584, 585), (557, 540, 586, 607), (506, 509, 618, 620), (547, 548, 589, 590), (524, 523, 598, 610), (545, 565, 567, 537), (521, 520, 612, 597), (529, 541, 576, 577), (516, 515, 594, 614), (522, 521, 597, 611), (519, 518, 613, 596), (520, 519, 596, 612), (517, 516, 614, 595), (528, 539, 573, 574), (513, 497, 563, 616), (552, 554, 605, 603), (515, 514, 615, 594), (551, 553, 604, 602), (497, 560, 625, 563), (503, 504, 621, 572), (583, 582, 670, 671), (501, 502, 622, 569), (527, 538, 570, 571), (549, 550, 601, 591), (623, 572, 630, 655), (509, 500, 623, 618), (498, 499, 624, 566), (508, 510, 592, 619), (505, 506, 620, 575), (544, 537, 567, 568), (507, 508, 619, 580), (548, 549, 591, 589), (510, 511, 617, 592), (560, 559, 562, 625), (595, 614, 646, 636), (616, 563, 627, 648), (579, 668, 669, 581), (624, 569, 629, 656), (611, 597, 638, 643), (589, 591, 679, 677), (615, 616, 648, 647), (617, 593, 634, 649), (592, 617, 649, 633), (590, 589, 677, 678), (625, 562, 626, 657), (571, 570, 661, 662), (594, 615, 647, 635), (574, 664, 665, 576), (619, 592, 633, 651), (582, 581, 669, 670), (622, 575, 631, 654), (577, 666, 667, 578), (609, 599, 640, 641), (602, 683, 682, 601), (563, 625, 657, 627), (608, 588, 676, 689), (593, 609, 641, 634), (562, 566, 628, 626), (572, 621, 653, 630), (603, 605, 686, 684), (621, 580, 632, 653), (567, 565, 658, 659), (610, 598, 639, 642), (570, 568, 660, 661), (569, 622, 654, 629), (602, 604, 685, 683), (599, 610, 642, 640), (607, 586, 674, 688), (614, 594, 635, 646), (600, 607, 688, 680), (579, 578, 667, 668), (590, 678, 561, 564), (600, 680, 686, 605), (568, 567, 659, 660), (662, 690, 663), (606, 687, 685, 604), (606, 608, 689, 687), (577, 576, 665, 666), (598, 611, 643, 639), (591, 601, 682, 679), (613, 595, 636, 645), (618, 623, 655, 650), (587, 603, 684, 675), (566, 624, 656, 628), (597, 612, 644, 638), (626, 628, 681), (620, 618, 650, 652), (588, 587, 675, 676), (585, 584, 672, 673), (565, 564, 561, 658), (575, 620, 652, 631), (596, 613, 645, 637), (574, 573, 663, 664), (612, 596, 637, 644), (586, 585, 673, 674), (580, 619, 651, 632), (571, 662, 663, 573), (584, 583, 671, 672), (636, 646, 681), (648, 627, 681), (642, 639, 681), (651, 633, 681), (653, 632, 681), (656, 629, 681), (633, 649, 681), (657, 626, 681), (635, 647, 681), (655, 630, 681), (643, 638, 681), (649, 634, 681), (646, 635, 681), (634, 641, 681), (644, 637, 681), (630, 653, 681), (654, 631, 681), (629, 654, 681), (640, 642, 681), (641, 640, 681), (639, 643, 681), (647, 648, 681), (650, 655, 681), (628, 656, 681), (638, 644, 681), (652, 650, 681), (645, 636, 681), (631, 652, 681), (637, 645, 681), (627, 657, 681), (632, 651, 681), (679, 690, 677), (680, 690, 686), (673, 672, 690), (671, 670, 690), (688, 674, 690), (683, 690, 682), (684, 686, 690), (664, 663, 690), (660, 690, 661), (658, 690, 659), (683, 685, 690), (680, 688, 690), (675, 684, 690), (678, 690, 561), (662, 661, 690), (666, 690, 667), (676, 675, 690), (687, 689, 690), (674, 673, 690), (679, 682, 690), (660, 659, 690), (687, 690, 685), (676, 690, 689), (672, 671, 690), (658, 561, 690), (668, 690, 669), (670, 669, 690), (678, 677, 690), (665, 664, 690), (668, 667, 690), (666, 665, 690), (542, 588, 608, 558), (511, 512, 593, 617)])
me_cylinder.polygons.foreach_set('use_smooth', [True] * 672)
_uv = me_cylinder.uv_layers.new(name='UVMap')
_uv.uv.foreach_set('vector', [0.0, 0.0, 1.0, 0.0, 1.0, 1.0, 0.0, 1.0, 0.0, 0.0, 1.0, 0.0, 1.0, 1.0, 0.0, 1.0, 0.0, 0.0, 1.0, 0.0, 1.0, 1.0, 0.0, 1.0, 0.0, 0.0, 1.0, 0.0, 1.0, 1.0, 0.0, 1.0, 0.0, 0.0, 1.0, 0.0, 1.0, 1.0, 0.0, 1.0, 0.0, 0.0, 1.0, 0.0, 1.0, 1.0, 0.0, 1.0, 0.0, 0.0, 1.0, 0.0, 1.0, 1.0, 0.0, 1.0, 0.0, 0.0, 1.0, 0.0, 1.0, 1.0, 0.0, 1.0, 0.0, 0.0, 1.0, 0.0, 1.0, 1.0, 0.0, 1.0, 0.0, 0.0, 1.0, 0.0, 1.0, 1.0, 0.0, 1.0, 0.0, 0.0, 1.0, 0.0, 1.0, 1.0, 0.0, 1.0, 0.0, 0.0, 1.0, 0.0, 1.0, 1.0, 0.0, 1.0, 0.0, 0.0, 1.0, 0.0, 1.0, 1.0, 0.0, 1.0, 0.0, 0.0, 1.0, 0.0, 1.0, 1.0, 0.0, 1.0, 0.0, 0.0, 1.0, 0.0, 1.0, 1.0, 0.0, 1.0, 0.0, 0.0, 1.0, 0.0, 1.0, 1.0, 0.0, 1.0, 0.0, 0.0, 1.0, 0.0, 1.0, 1.0, 0.0, 1.0, 0.0, 0.0, 1.0, 0.0, 1.0, 1.0, 0.0, 1.0, 0.0, 0.0, 1.0, 0.0, 1.0, 1.0, 0.0, 1.0, 0.0, 0.0, 1.0, 0.0, 1.0, 1.0, 0.0, 1.0, 0.0, 0.0, 1.0, 0.0, 1.0, 1.0, 0.0, 1.0, 0.0, 0.0, 1.0, 0.0, 1.0, 1.0, 0.0, 1.0, 0.0, 0.0, 1.0, 0.0, 1.0, 1.0, 0.0, 1.0, 0.0, 0.0, 1.0, 0.0, 1.0, 1.0, 0.0, 1.0, 0.0, 0.0, 1.0, 0.0, 1.0, 1.0, 0.0, 1.0, 0.0, 0.0, 1.0, 0.0, 1.0, 1.0, 0.0, 1.0, 0.0, 0.0, 1.0, 0.0, 1.0, 1.0, 0.0, 1.0, 0.0, 0.0, 1.0, 0.0, 1.0, 1.0, 0.0, 1.0, 0.0, 0.0, 1.0, 0.0, 1.0, 1.0, 0.0, 1.0, 0.0, 0.0, 1.0, 0.0, 1.0, 1.0, 0.0, 1.0, 0.0, 0.0, 1.0, 0.0, 1.0, 1.0, 0.0, 1.0, 0.0, 0.0, 1.0, 0.0, 1.0, 1.0, 0.0, 1.0, 0.0, 0.0, 1.0, 0.0, 1.0, 1.0, 0.0, 1.0, 0.0, 0.0, 1.0, 0.0, 1.0, 1.0, 0.0, 1.0, 0.0, 0.0, 1.0, 0.0, 1.0, 1.0, 0.0, 1.0, 0.0, 0.0, 1.0, 0.0, 1.0, 1.0, 0.0, 1.0, 0.0, 0.0, 1.0, 0.0, 1.0, 1.0, 0.0, 1.0, 0.0, 0.0, 1.0, 0.0, 1.0, 1.0, 0.0, 1.0, 0.0, 0.0, 1.0, 0.0, 1.0, 1.0, 0.0, 1.0, 0.0, 0.0, 1.0, 0.0, 1.0, 1.0, 0.0, 1.0, 0.0, 0.0, 1.0, 0.0, 1.0, 1.0, 0.0, 1.0, 0.0, 0.0, 1.0, 0.0, 1.0, 1.0, 0.0, 1.0, 0.0, 0.0, 1.0, 0.0, 1.0, 1.0, 0.0, 1.0, 0.0, 0.0, 1.0, 0.0, 1.0, 1.0, 0.0, 1.0, 0.0, 0.0, 1.0, 0.0, 1.0, 1.0, 0.0, 1.0, 0.0, 0.0, 1.0, 0.0, 1.0, 1.0, 0.0, 1.0, 0.0, 0.0, 1.0, 0.0, 1.0, 1.0, 0.0, 1.0, 0.0, 0.0, 1.0, 0.0, 1.0, 1.0, 0.0, 1.0, 0.0, 0.0, 1.0, 0.0, 1.0, 1.0, 0.0, 1.0, 0.0, 0.0, 1.0, 0.0, 1.0, 1.0, 0.0, 1.0, 0.0, 0.0, 1.0, 0.0, 1.0, 1.0, 0.0, 1.0, 0.0, 0.0, 1.0, 0.0, 1.0, 1.0, 0.0, 1.0, 0.0, 0.0, 1.0, 0.0, 1.0, 1.0, 0.0, 1.0, 0.0, 0.0, 1.0, 0.0, 1.0, 1.0, 0.0, 1.0, 0.0, 0.0, 1.0, 0.0, 1.0, 1.0, 0.0, 1.0, 0.0, 0.0, 1.0, 0.0, 1.0, 1.0, 0.0, 1.0, 0.0, 0.0, 1.0, 0.0, 1.0, 1.0, 0.0, 1.0, 0.0, 0.0, 1.0, 0.0, 1.0, 1.0, 0.0, 1.0, 0.0, 0.0, 1.0, 0.0, 1.0, 1.0, 0.0, 1.0, 0.0, 0.0, 1.0, 0.0, 1.0, 1.0, 0.0, 1.0, 0.0, 0.0, 1.0, 0.0, 1.0, 1.0, 0.0, 1.0, 0.0, 0.0, 1.0, 0.0, 1.0, 1.0, 0.0, 1.0, 0.0, 0.0, 1.0, 0.0, 1.0, 1.0, 0.0, 1.0, 0.0, 0.0, 1.0, 0.0, 1.0, 1.0, 0.0, 1.0, 0.0, 0.0, 1.0, 0.0, 1.0, 1.0, 0.0, 1.0, 0.0, 0.0, 1.0, 0.0, 1.0, 1.0, 0.0, 1.0, 0.0, 0.0, 1.0, 0.0, 1.0, 1.0, 0.0, 1.0, 0.0, 0.0, 1.0, 0.0, 1.0, 1.0, 0.0, 1.0, 0.0, 0.0, 1.0, 0.0, 1.0, 1.0, 0.0, 1.0, 0.0, 0.0, 1.0, 0.0, 1.0, 1.0, 0.0, 1.0, 0.0, 0.0, 1.0, 0.0, 1.0, 1.0, 0.0, 1.0, 0.0, 0.0, 1.0, 0.0, 1.0, 1.0, 0.0, 1.0, 0.0, 0.0, 1.0, 0.0, 1.0, 1.0, 0.0, 1.0, 0.0, 0.0, 1.0, 0.0, 1.0, 1.0, 0.0, 1.0, 0.0, 0.0, 1.0, 0.0, 1.0, 1.0, 0.0, 1.0, 0.0, 0.0, 1.0, 0.0, 1.0, 1.0, 0.0, 1.0, 0.0, 0.0, 1.0, 0.0, 1.0, 1.0, 0.0, 1.0, 0.0, 0.0, 1.0, 0.0, 1.0, 1.0, 0.0, 1.0, 0.0, 0.0, 1.0, 0.0, 1.0, 1.0, 0.0, 1.0, 0.0, 0.0, 1.0, 0.0, 1.0, 1.0, 0.0, 1.0, 0.0, 0.0, 1.0, 0.0, 1.0, 1.0, 0.0, 1.0, 0.0, 0.0, 1.0, 0.0, 1.0, 1.0, 0.0, 1.0, 0.0, 0.0, 1.0, 0.0, 1.0, 1.0, 0.0, 1.0, 0.0, 0.0, 1.0, 0.0, 1.0, 1.0, 0.0, 1.0, 0.0, 0.0, 1.0, 0.0, 1.0, 1.0, 0.0, 1.0, 0.0, 0.0, 1.0, 0.0, 1.0, 1.0, 0.0, 1.0, 0.0, 0.0, 1.0, 0.0, 1.0, 1.0, 0.0, 1.0, 0.0, 0.0, 1.0, 0.0, 1.0, 1.0, 0.0, 1.0, 0.0, 0.0, 1.0, 0.0, 1.0, 1.0, 0.0, 1.0, 0.0, 0.0, 1.0, 0.0, 1.0, 1.0, 0.0, 1.0, 0.0, 0.0, 1.0, 0.0, 1.0, 1.0, 0.0, 1.0, 0.0, 0.0, 1.0, 0.0, 1.0, 1.0, 0.0, 1.0, 0.0, 0.0, 1.0, 0.0, 1.0, 1.0, 0.0, 1.0, 0.0, 0.0, 1.0, 0.0, 1.0, 1.0, 0.0, 1.0, 0.0, 0.0, 1.0, 0.0, 1.0, 1.0, 0.0, 1.0, 0.0, 0.0, 1.0, 0.0, 1.0, 1.0, 0.0, 1.0, 0.0, 0.0, 1.0, 0.0, 1.0, 1.0, 0.0, 1.0, 0.0, 0.0, 1.0, 0.0, 1.0, 1.0, 0.0, 1.0, 0.0, 0.0, 1.0, 0.0, 1.0, 1.0, 0.0, 1.0, 0.0, 0.0, 1.0, 0.0, 1.0, 1.0, 0.0, 1.0, 0.0, 0.0, 1.0, 0.0, 1.0, 1.0, 0.0, 1.0, 0.0, 0.0, 1.0, 0.0, 1.0, 1.0, 0.0, 1.0, 0.0, 0.0, 1.0, 0.0, 1.0, 1.0, 0.0, 1.0, 0.0, 0.0, 1.0, 0.0, 1.0, 1.0, 0.0, 1.0, 0.0, 0.0, 1.0, 0.0, 1.0, 1.0, 0.0, 1.0, 0.0, 0.0, 1.0, 0.0, 1.0, 1.0, 0.0, 1.0, 0.0, 0.0, 1.0, 0.0, 1.0, 1.0, 0.0, 1.0, 0.0, 0.0, 1.0, 0.0, 1.0, 1.0, 0.0, 1.0, 0.0, 0.0, 1.0, 0.0, 1.0, 1.0, 0.0, 1.0, 0.0, 0.0, 1.0, 0.0, 1.0, 1.0, 0.0, 1.0, 0.0, 0.0, 1.0, 0.0, 1.0, 1.0, 0.0, 1.0, 0.0, 0.0, 1.0, 0.0, 1.0, 1.0, 0.0, 1.0, 0.0, 0.0, 1.0, 0.0, 1.0, 1.0, 0.0, 1.0, 0.0, 0.0, 1.0, 0.0, 1.0, 1.0, 0.0, 1.0, 0.0, 0.0, 1.0, 0.0, 1.0, 1.0, 0.0, 1.0, 0.0, 0.0, 1.0, 0.0, 1.0, 1.0, 0.0, 1.0, 0.0, 0.0, 1.0, 0.0, 1.0, 1.0, 0.0, 1.0, 0.0, 0.0, 1.0, 0.0, 1.0, 1.0, 0.0, 1.0, 0.0, 0.0, 1.0, 0.0, 1.0, 1.0, 0.0, 1.0, 0.0, 0.0, 1.0, 0.0, 1.0, 1.0, 0.0, 1.0, 0.0, 0.0, 1.0, 0.0, 1.0, 1.0, 0.0, 1.0, 0.0, 0.0, 1.0, 0.0, 1.0, 1.0, 0.0, 1.0, 0.0, 0.0, 1.0, 0.0, 1.0, 1.0, 0.0, 1.0, 0.0, 0.0, 1.0, 0.0, 1.0, 1.0, 0.0, 1.0, 0.0, 0.0, 1.0, 0.0, 1.0, 1.0, 0.0, 1.0, 0.0, 0.0, 1.0, 0.0, 1.0, 1.0, 0.0, 1.0, 0.0, 0.0, 1.0, 0.0, 1.0, 1.0, 0.0, 1.0, 0.0, 0.0, 1.0, 0.0, 1.0, 1.0, 0.0, 1.0, 0.0, 0.0, 1.0, 0.0, 1.0, 1.0, 0.0, 1.0, 0.0, 0.0, 1.0, 0.0, 1.0, 1.0, 0.0, 1.0, 0.0, 0.0, 1.0, 0.0, 1.0, 1.0, 0.0, 1.0, 0.0, 0.0, 1.0, 0.0, 1.0, 1.0, 0.0, 1.0, 0.0, 0.0, 1.0, 0.0, 1.0, 1.0, 0.0, 1.0, 0.0, 0.0, 1.0, 0.0, 1.0, 1.0, 0.0, 1.0, 0.0, 0.0, 1.0, 0.0, 1.0, 1.0, 0.0, 1.0, 0.0, 0.0, 1.0, 0.0, 1.0, 1.0, 0.0, 1.0, 0.0, 0.0, 1.0, 0.0, 1.0, 1.0, 0.0, 1.0, 0.0, 0.0, 1.0, 0.0, 1.0, 1.0, 0.0, 1.0, 0.0, 0.0, 1.0, 0.0, 1.0, 1.0, 0.0, 1.0, 0.0, 0.0, 1.0, 0.0, 1.0, 1.0, 0.0, 1.0, 0.0, 0.0, 1.0, 0.0, 1.0, 1.0, 0.0, 1.0, 0.0, 0.0, 1.0, 0.0, 1.0, 1.0, 0.0, 1.0, 0.0, 0.0, 1.0, 0.0, 1.0, 1.0, 0.0, 1.0, 0.0, 0.0, 1.0, 0.0, 1.0, 1.0, 0.0, 1.0, 0.0, 0.0, 1.0, 0.0, 1.0, 1.0, 0.0, 1.0, 0.0, 0.0, 1.0, 0.0, 1.0, 1.0, 0.0, 1.0, 0.0, 0.0, 1.0, 0.0, 1.0, 1.0, 0.0, 1.0, 0.0, 0.0, 1.0, 0.0, 1.0, 1.0, 0.0, 1.0, 0.0, 0.0, 1.0, 0.0, 1.0, 1.0, 0.0, 1.0, 0.0, 0.0, 1.0, 0.0, 1.0, 1.0, 0.0, 1.0, 0.0, 0.0, 1.0, 0.0, 1.0, 1.0, 0.0, 1.0, 0.0, 0.0, 1.0, 0.0, 1.0, 1.0, 0.0, 1.0, 0.0, 0.0, 1.0, 0.0, 1.0, 1.0, 0.0, 1.0, 0.0, 0.0, 1.0, 0.0, 1.0, 1.0, 0.0, 1.0, 0.0, 0.0, 1.0, 0.0, 1.0, 1.0, 0.0, 1.0, 0.0, 0.0, 1.0, 0.0, 1.0, 1.0, 0.0, 1.0, 0.0, 0.0, 1.0, 0.0, 1.0, 1.0, 0.0, 1.0, 0.0, 0.0, 1.0, 0.0, 1.0, 1.0, 0.0, 1.0, 0.0, 0.0, 1.0, 0.0, 1.0, 1.0, 0.0, 1.0, 0.0, 0.0, 1.0, 0.0, 1.0, 1.0, 0.0, 1.0, 0.0, 0.0, 1.0, 0.0, 1.0, 1.0, 0.0, 1.0, 0.0, 0.0, 1.0, 0.0, 1.0, 1.0, 0.0, 1.0, 0.0, 0.0, 1.0, 0.0, 1.0, 1.0, 0.0, 1.0, 0.0, 0.0, 1.0, 0.0, 1.0, 1.0, 0.0, 1.0, 0.0, 0.0, 1.0, 0.0, 1.0, 1.0, 0.0, 1.0, 0.0, 0.0, 1.0, 0.0, 1.0, 1.0, 0.0, 1.0, 0.0, 0.0, 1.0, 0.0, 1.0, 1.0, 0.0, 1.0, 0.0, 0.0, 1.0, 0.0, 1.0, 1.0, 0.0, 1.0, 0.0, 0.0, 1.0, 0.0, 1.0, 1.0, 0.0, 1.0, 0.0, 0.0, 1.0, 0.0, 1.0, 1.0, 0.0, 1.0, 0.0, 0.0, 1.0, 0.0, 1.0, 1.0, 0.0, 1.0, 0.0, 0.0, 1.0, 0.0, 1.0, 1.0, 0.0, 1.0, 0.0, 0.0, 1.0, 0.0, 1.0, 1.0, 0.0, 1.0, 0.0, 0.0, 1.0, 0.0, 1.0, 1.0, 0.0, 1.0, 0.0, 0.0, 1.0, 0.0, 1.0, 1.0, 0.0, 1.0, 0.0, 0.0, 1.0, 0.0, 1.0, 1.0, 0.0, 1.0, 0.0, 0.0, 1.0, 0.0, 1.0, 1.0, 0.0, 1.0, 0.0, 0.0, 1.0, 0.0, 1.0, 1.0, 0.0, 1.0, 0.0, 0.0, 1.0, 0.0, 1.0, 1.0, 0.0, 1.0, 0.0, 0.0, 1.0, 0.0, 1.0, 1.0, 0.0, 1.0, 0.0, 0.0, 1.0, 0.0, 1.0, 1.0, 0.0, 1.0, 0.0, 0.0, 1.0, 0.0, 1.0, 1.0, 0.0, 1.0, 0.0, 0.0, 1.0, 0.0, 1.0, 1.0, 0.0, 1.0, 0.0, 0.0, 1.0, 0.0, 1.0, 1.0, 0.0, 1.0, 0.0, 0.0, 1.0, 0.0, 1.0, 1.0, 0.0, 1.0, 0.0, 0.0, 1.0, 0.0, 1.0, 1.0, 0.0, 1.0, 0.0, 0.0, 1.0, 0.0, 1.0, 1.0, 0.0, 1.0, 0.0, 0.0, 1.0, 0.0, 1.0, 1.0, 0.0, 1.0, 0.0, 0.0, 1.0, 0.0, 1.0, 1.0, 0.0, 1.0, 0.0, 0.0, 1.0, 0.0, 1.0, 1.0, 0.0, 1.0, 0.0, 0.0, 1.0, 0.0, 1.0, 1.0, 0.0, 1.0, 0.0, 0.0, 1.0, 0.0, 1.0, 1.0, 0.0, 1.0, 0.0, 0.0, 1.0, 0.0, 1.0, 1.0, 0.0, 1.0, 0.0, 0.0, 1.0, 0.0, 1.0, 1.0, 0.0, 1.0, 0.0, 0.0, 1.0, 0.0, 1.0, 1.0, 0.0, 1.0, 0.0, 0.0, 1.0, 0.0, 1.0, 1.0, 0.0, 1.0, 0.0, 0.0, 1.0, 0.0, 1.0, 1.0, 0.0, 1.0, 0.0, 0.0, 1.0, 0.0, 1.0, 1.0, 0.0, 1.0, 0.0, 0.0, 1.0, 0.0, 1.0, 1.0, 0.0, 1.0, 0.0, 0.0, 1.0, 0.0, 1.0, 1.0, 0.0, 1.0, 0.0, 0.0, 1.0, 0.0, 1.0, 1.0, 0.0, 1.0, 0.0, 0.0, 1.0, 0.0, 1.0, 1.0, 0.0, 1.0, 0.0, 0.0, 1.0, 0.0, 1.0, 1.0, 0.0, 1.0, 0.0, 0.0, 1.0, 0.0, 1.0, 1.0, 0.0, 1.0, 0.0, 0.0, 1.0, 0.0, 1.0, 1.0, 0.0, 1.0, 0.0, 0.0, 1.0, 0.0, 1.0, 1.0, 0.0, 1.0, 0.0, 0.0, 1.0, 0.0, 1.0, 1.0, 0.0, 1.0, 0.0, 0.0, 1.0, 0.0, 1.0, 1.0, 0.0, 1.0, 0.0, 0.0, 1.0, 0.0, 1.0, 1.0, 0.0, 1.0, 0.0, 0.0, 1.0, 0.0, 1.0, 1.0, 0.0, 1.0, 0.0, 0.0, 1.0, 0.0, 1.0, 1.0, 0.0, 1.0, 0.0, 0.0, 1.0, 0.0, 1.0, 1.0, 0.0, 1.0, 0.0, 0.0, 1.0, 0.0, 1.0, 1.0, 0.0, 1.0, 0.0, 0.0, 1.0, 0.0, 1.0, 1.0, 0.0, 1.0, 0.0, 0.0, 1.0, 0.0, 1.0, 1.0, 0.0, 1.0, 0.0, 0.0, 1.0, 0.0, 1.0, 1.0, 0.0, 1.0, 0.0, 0.0, 1.0, 0.0, 1.0, 1.0, 0.0, 1.0, 0.0, 0.0, 1.0, 0.0, 1.0, 1.0, 0.0, 1.0, 0.0, 0.0, 1.0, 0.0, 1.0, 1.0, 0.0, 1.0, 0.0, 0.0, 1.0, 0.0, 1.0, 1.0, 0.0, 1.0, 0.0, 0.0, 1.0, 0.0, 1.0, 1.0, 0.0, 1.0, 0.0, 0.0, 1.0, 0.0, 1.0, 1.0, 0.0, 1.0, 0.0, 0.0, 1.0, 0.0, 1.0, 1.0, 0.0, 1.0, 0.0, 0.0, 1.0, 0.0, 1.0, 1.0, 0.0, 1.0, 0.0, 0.0, 1.0, 0.0, 1.0, 1.0, 0.0, 1.0, 0.0, 0.0, 1.0, 0.0, 1.0, 1.0, 0.0, 1.0, 0.0, 0.0, 1.0, 0.0, 1.0, 1.0, 0.0, 1.0, 0.0, 0.0, 1.0, 0.0, 1.0, 1.0, 0.0, 1.0, 0.0, 0.0, 1.0, 0.0, 1.0, 1.0, 0.0, 1.0, 0.0, 0.0, 1.0, 0.0, 1.0, 1.0, 0.0, 1.0, 0.0, 0.0, 1.0, 0.0, 1.0, 1.0, 0.0, 1.0, 0.0, 0.0, 1.0, 0.0, 1.0, 1.0, 0.0, 1.0, 0.0, 0.0, 1.0, 0.0, 1.0, 1.0, 0.0, 1.0, 0.0, 0.0, 1.0, 0.0, 1.0, 1.0, 0.0, 1.0, 0.0, 0.0, 1.0, 0.0, 1.0, 1.0, 0.0, 1.0, 0.0, 0.0, 1.0, 0.0, 1.0, 1.0, 0.0, 1.0, 0.0, 0.0, 1.0, 0.0, 1.0, 1.0, 0.0, 1.0, 0.0, 0.0, 1.0, 0.0, 1.0, 1.0, 0.0, 1.0, 0.0, 0.0, 1.0, 0.0, 1.0, 1.0, 0.0, 1.0, 0.0, 0.0, 1.0, 0.0, 1.0, 1.0, 0.0, 1.0, 0.0, 0.0, 1.0, 0.0, 1.0, 1.0, 0.0, 1.0, 0.0, 0.0, 1.0, 0.0, 1.0, 1.0, 0.0, 1.0, 0.0, 0.0, 1.0, 0.0, 1.0, 1.0, 0.0, 1.0, 0.0, 0.0, 1.0, 0.0, 1.0, 1.0, 0.0, 1.0, 0.0, 0.0, 1.0, 0.0, 1.0, 1.0, 0.0, 1.0, 0.0, 0.0, 1.0, 0.0, 1.0, 1.0, 0.0, 1.0, 0.0, 0.0, 1.0, 0.0, 1.0, 1.0, 0.0, 1.0, 0.0, 0.0, 1.0, 0.0, 1.0, 1.0, 0.0, 1.0, 0.0, 0.0, 1.0, 0.0, 1.0, 1.0, 0.0, 1.0, 0.0, 0.0, 1.0, 0.0, 1.0, 1.0, 0.0, 1.0, 0.0, 0.0, 1.0, 0.0, 1.0, 1.0, 0.0, 1.0, 0.0, 0.0, 1.0, 0.0, 1.0, 1.0, 0.0, 1.0, 0.0, 0.0, 1.0, 0.0, 1.0, 1.0, 0.0, 1.0, 0.0, 0.0, 1.0, 0.0, 1.0, 1.0, 0.0, 1.0, 0.0, 0.0, 1.0, 0.0, 1.0, 1.0, 0.0, 1.0, 0.0, 0.0, 1.0, 0.0, 1.0, 1.0, 0.0, 1.0, 0.0, 0.0, 1.0, 0.0, 1.0, 1.0, 0.0, 1.0, 0.0, 0.0, 1.0, 0.0, 1.0, 1.0, 0.0, 1.0, 0.0, 0.0, 1.0, 0.0, 1.0, 1.0, 0.0, 1.0, 0.0, 0.0, 1.0, 0.0, 1.0, 1.0, 0.0, 1.0, 0.0, 0.0, 1.0, 0.0, 1.0, 1.0, 0.0, 1.0, 0.0, 0.0, 1.0, 0.0, 1.0, 1.0, 0.0, 1.0, 0.0, 0.0, 1.0, 0.0, 1.0, 1.0, 0.0, 1.0, 0.0, 0.0, 1.0, 0.0, 1.0, 1.0, 0.0, 1.0, 0.0, 0.0, 1.0, 0.0, 1.0, 1.0, 0.0, 1.0, 0.0, 0.0, 1.0, 0.0, 1.0, 1.0, 0.0, 1.0, 0.0, 0.0, 1.0, 0.0, 1.0, 1.0, 0.0, 1.0, 0.0, 0.0, 1.0, 0.0, 1.0, 1.0, 0.0, 1.0, 0.0, 0.0, 1.0, 0.0, 1.0, 1.0, 0.0, 1.0, 0.0, 0.0, 1.0, 0.0, 1.0, 1.0, 0.0, 1.0, 0.0, 0.0, 1.0, 0.0, 1.0, 1.0, 0.0, 1.0, 0.0, 0.0, 1.0, 0.0, 1.0, 1.0, 0.0, 1.0, 0.0, 0.0, 1.0, 0.0, 1.0, 1.0, 0.0, 1.0, 0.0, 0.0, 1.0, 0.0, 1.0, 1.0, 0.0, 1.0, 0.0, 0.0, 1.0, 0.0, 1.0, 1.0, 0.0, 1.0, 0.0, 0.0, 1.0, 0.0, 1.0, 1.0, 0.0, 1.0, 0.0, 0.0, 1.0, 0.0, 1.0, 1.0, 0.0, 1.0, 0.0, 0.0, 1.0, 0.0, 1.0, 1.0, 0.0, 1.0, 0.0, 0.0, 1.0, 0.0, 1.0, 1.0, 0.0, 1.0, 0.0, 0.0, 1.0, 0.0, 1.0, 1.0, 0.0, 1.0, 0.0, 0.0, 1.0, 0.0, 1.0, 1.0, 0.0, 1.0, 0.0, 0.0, 1.0, 0.0, 1.0, 1.0, 0.0, 1.0, 0.0, 0.0, 1.0, 0.0, 1.0, 1.0, 0.0, 1.0, 0.0, 0.0, 1.0, 0.0, 1.0, 1.0, 0.0, 1.0, 0.0, 0.0, 1.0, 0.0, 1.0, 1.0, 0.0, 1.0, 0.0, 0.0, 1.0, 0.0, 1.0, 1.0, 0.0, 1.0, 0.0, 0.0, 1.0, 0.0, 1.0, 1.0, 0.0, 1.0, 0.0, 0.0, 1.0, 0.0, 1.0, 1.0, 0.0, 1.0, 0.0, 0.0, 1.0, 0.0, 1.0, 1.0, 0.0, 1.0, 0.0, 0.0, 1.0, 0.0, 1.0, 1.0, 0.0, 1.0, 0.0, 0.0, 1.0, 0.0, 1.0, 1.0, 0.0, 1.0, 0.0, 0.0, 1.0, 0.0, 1.0, 1.0, 0.0, 1.0, 0.0, 0.0, 1.0, 0.0, 1.0, 1.0, 0.0, 1.0, 0.0, 0.0, 1.0, 0.0, 1.0, 1.0, 0.0, 1.0, 0.0, 0.0, 1.0, 0.0, 1.0, 1.0, 0.0, 1.0, 0.0, 0.0, 1.0, 0.0, 1.0, 1.0, 0.0, 1.0, 0.0, 0.0, 1.0, 0.0, 1.0, 1.0, 0.0, 1.0, 0.0, 0.0, 1.0, 0.0, 1.0, 1.0, 0.0, 1.0, 0.0, 0.0, 1.0, 0.0, 1.0, 1.0, 0.0, 1.0, 0.0, 0.0, 1.0, 0.0, 1.0, 1.0, 0.0, 1.0, 0.0, 0.0, 1.0, 0.0, 1.0, 1.0, 0.0, 1.0, 0.0, 0.0, 1.0, 0.0, 1.0, 1.0, 0.0, 1.0, 0.0, 0.0, 1.0, 0.0, 1.0, 1.0, 0.0, 1.0, 0.0, 0.0, 1.0, 0.0, 1.0, 1.0, 0.0, 1.0, 0.0, 0.0, 1.0, 0.0, 1.0, 1.0, 0.0, 1.0, 0.0, 0.0, 1.0, 0.0, 1.0, 1.0, 0.0, 1.0, 0.0, 0.0, 1.0, 0.0, 1.0, 1.0, 0.0, 1.0, 0.0, 0.0, 1.0, 0.0, 1.0, 1.0, 0.0, 1.0, 0.0, 0.0, 1.0, 0.0, 1.0, 1.0, 0.0, 1.0, 0.0, 0.0, 1.0, 0.0, 1.0, 1.0, 0.0, 1.0, 0.0, 0.0, 1.0, 0.0, 1.0, 1.0, 0.0, 1.0, 0.0, 0.0, 1.0, 0.0, 1.0, 1.0, 0.0, 1.0, 0.0, 0.0, 1.0, 0.0, 1.0, 1.0, 0.0, 1.0, 0.0, 0.0, 1.0, 0.0, 1.0, 1.0, 0.0, 1.0, 0.0, 0.0, 1.0, 0.0, 1.0, 1.0, 0.0, 1.0, 0.0, 0.0, 1.0, 0.0, 1.0, 1.0, 0.0, 1.0, 0.0, 0.0, 1.0, 0.0, 1.0, 1.0, 0.0, 1.0, 0.0, 0.0, 1.0, 0.0, 1.0, 1.0, 0.0, 1.0, 0.0, 0.0, 1.0, 0.0, 1.0, 1.0, 0.0, 1.0, 0.0, 0.0, 1.0, 0.0, 1.0, 1.0, 0.0, 1.0, 0.0, 0.0, 1.0, 0.0, 1.0, 1.0, 0.0, 1.0, 0.0, 0.0, 1.0, 0.0, 1.0, 1.0, 0.0, 1.0, 0.0, 0.0, 1.0, 0.0, 1.0, 1.0, 0.0, 1.0, 0.0, 0.0, 1.0, 0.0, 1.0, 1.0, 0.0, 1.0, 0.0, 0.0, 1.0, 0.0, 1.0, 1.0, 0.0, 1.0, 0.0, 0.0, 1.0, 0.0, 1.0, 1.0, 0.0, 1.0, 0.0, 0.0, 1.0, 0.0, 1.0, 1.0, 0.0, 1.0, 0.0, 0.0, 1.0, 0.0, 1.0, 1.0, 0.0, 1.0, 0.0, 0.0, 1.0, 0.0, 1.0, 1.0, 0.0, 1.0, 0.0, 0.0, 1.0, 0.0, 1.0, 1.0, 0.0, 1.0, 0.0, 0.0, 1.0, 0.0, 1.0, 1.0, 0.0, 1.0, 0.0, 0.0, 1.0, 0.0, 1.0, 1.0, 0.0, 1.0, 0.0, 0.0, 1.0, 0.0, 1.0, 1.0, 0.0, 1.0, 0.0, 0.0, 1.0, 0.0, 1.0, 1.0, 0.0, 1.0, 0.0, 0.0, 1.0, 0.0, 1.0, 1.0, 0.0, 1.0, 0.0, 0.0, 1.0, 0.0, 1.0, 1.0, 0.0, 1.0, 0.0, 0.0, 1.0, 0.0, 1.0, 1.0, 0.0, 1.0, 0.0, 0.0, 1.0, 0.0, 1.0, 1.0, 0.0, 1.0, 0.0, 0.0, 1.0, 0.0, 1.0, 1.0, 0.0, 1.0, 0.0, 0.0, 1.0, 0.0, 1.0, 1.0, 0.0, 1.0, 0.0, 0.0, 1.0, 0.0, 1.0, 1.0, 0.0, 1.0, 0.0, 0.0, 1.0, 0.0, 1.0, 1.0, 0.0, 1.0, 0.0, 0.0, 1.0, 0.0, 1.0, 1.0, 0.0, 1.0, 0.0, 0.0, 1.0, 0.0, 1.0, 1.0, 0.0, 1.0, 0.0, 0.0, 1.0, 0.0, 1.0, 1.0, 0.0, 1.0, 0.0, 0.0, 1.0, 0.0, 1.0, 1.0, 0.0, 1.0, 0.0, 0.0, 1.0, 0.0, 1.0, 1.0, 0.0, 1.0, 0.0, 0.0, 1.0, 0.0, 1.0, 1.0, 0.0, 1.0, 0.0, 0.0, 1.0, 0.0, 1.0, 1.0, 0.0, 1.0, 0.0, 0.0, 1.0, 0.0, 1.0, 1.0, 0.0, 1.0, 0.0, 0.0, 1.0, 0.0, 1.0, 1.0, 0.0, 1.0, 0.0, 0.0, 1.0, 0.0, 1.0, 1.0, 0.0, 1.0, 0.0, 0.0, 1.0, 0.0, 1.0, 1.0, 0.0, 1.0, 0.0, 0.0, 1.0, 0.0, 1.0, 1.0, 0.0, 1.0, 0.0, 0.0, 1.0, 0.0, 1.0, 1.0, 0.0, 1.0, 0.0, 0.0, 1.0, 0.0, 1.0, 1.0, 0.0, 1.0, 0.0, 0.0, 1.0, 0.0, 1.0, 1.0, 0.0, 1.0, 0.0, 0.0, 1.0, 0.0, 1.0, 1.0, 0.0, 1.0, 0.0, 0.0, 1.0, 0.0, 1.0, 1.0, 0.0, 1.0, 0.0, 0.0, 1.0, 0.0, 1.0, 1.0, 0.0, 1.0, 0.0, 0.0, 1.0, 0.0, 1.0, 1.0, 0.0, 1.0, 0.0, 0.0, 1.0, 0.0, 1.0, 1.0, 0.0, 1.0, 0.0, 0.0, 1.0, 0.0, 1.0, 1.0, 0.0, 1.0, 0.0, 0.0, 1.0, 0.0, 1.0, 1.0, 0.0, 1.0, 0.0, 0.0, 1.0, 0.0, 1.0, 1.0, 0.0, 1.0, 0.0, 0.0, 1.0, 0.0, 1.0, 1.0, 0.0, 1.0, 0.0, 0.0, 1.0, 0.0, 1.0, 1.0, 0.0, 1.0, 0.0, 0.0, 1.0, 0.0, 1.0, 1.0, 0.0, 1.0, 0.0, 0.0, 1.0, 0.0, 1.0, 1.0, 0.0, 1.0, 0.0, 0.0, 1.0, 0.0, 1.0, 1.0, 0.0, 1.0, 0.0, 0.0, 1.0, 0.0, 1.0, 1.0, 0.0, 1.0, 0.0, 0.0, 1.0, 0.0, 1.0, 1.0, 0.0, 1.0, 0.0, 0.0, 1.0, 0.0, 1.0, 1.0, 0.0, 1.0, 0.0, 0.0, 1.0, 0.0, 1.0, 1.0, 0.0, 1.0, 0.0, 0.0, 1.0, 0.0, 1.0, 1.0, 0.0, 1.0, 0.0, 0.0, 1.0, 0.0, 1.0, 1.0, 0.0, 1.0, 0.0, 0.0, 1.0, 0.0, 1.0, 1.0, 0.0, 1.0, 0.0, 0.0, 1.0, 0.0, 1.0, 1.0, 0.0, 1.0, 0.0, 0.0, 1.0, 0.0, 1.0, 1.0, 0.0, 1.0, 0.0, 0.0, 1.0, 0.0, 1.0, 1.0, 0.0, 1.0, 0.0, 0.0, 1.0, 0.0, 1.0, 1.0, 0.0, 1.0, 0.0, 0.0, 1.0, 0.0, 1.0, 1.0, 0.0, 1.0, 0.0, 0.0, 1.0, 0.0, 1.0, 1.0, 0.0, 1.0, 0.0, 0.0, 1.0, 0.0, 1.0, 1.0, 0.0, 1.0, 0.0, 0.0, 1.0, 0.0, 1.0, 1.0, 0.0, 1.0, 0.0, 0.0, 1.0, 0.0, 1.0, 1.0, 0.0, 1.0, 0.0, 0.0, 1.0, 0.0, 1.0, 1.0, 0.0, 1.0, 0.0, 0.0, 1.0, 0.0, 1.0, 1.0, 0.0, 1.0, 0.0, 0.0, 1.0, 0.0, 1.0, 1.0, 0.0, 1.0, 0.0, 0.0, 1.0, 0.0, 1.0, 1.0, 0.0, 1.0, 0.0, 0.0, 1.0, 0.0, 1.0, 1.0, 0.0, 1.0, 0.0, 0.0, 1.0, 0.0, 1.0, 1.0, 0.0, 1.0, 0.0, 0.0, 1.0, 0.0, 1.0, 1.0, 0.0, 1.0, 0.0, 0.0, 1.0, 0.0, 1.0, 1.0, 0.0, 1.0, 0.0, 0.0, 1.0, 0.0, 1.0, 1.0, 0.0, 1.0, 0.0, 0.0, 1.0, 0.0, 1.0, 1.0, 0.0, 1.0, 0.0, 0.0, 1.0, 0.0, 1.0, 1.0, 0.0, 1.0, 0.0, 0.0, 1.0, 0.0, 1.0, 1.0, 0.0, 1.0, 0.0, 0.0, 1.0, 0.0, 1.0, 1.0, 0.0, 1.0, 0.0, 0.0, 1.0, 0.0, 1.0, 1.0, 0.0, 1.0, 0.0, 0.0, 1.0, 0.0, 1.0, 1.0, 0.0, 1.0, 0.0, 0.0, 1.0, 0.0, 1.0, 1.0, 0.0, 1.0, 0.0, 0.0, 1.0, 0.0, 1.0, 1.0, 0.0, 1.0, 0.0, 0.0, 1.0, 0.0, 1.0, 1.0, 0.0, 1.0, 0.0, 0.0, 1.0, 0.0, 1.0, 1.0, 0.0, 1.0, 0.0, 0.0, 1.0, 0.0, 1.0, 1.0, 0.0, 1.0, 0.0, 0.0, 1.0, 0.0, 1.0, 1.0, 0.0, 1.0, 0.0, 0.0, 1.0, 0.0, 1.0, 1.0, 0.0, 1.0, 0.0, 0.0, 1.0, 0.0, 1.0, 1.0, 0.0, 1.0, 0.0, 0.0, 1.0, 0.0, 1.0, 1.0, 0.0, 1.0, 0.0, 0.0, 1.0, 0.0, 1.0, 1.0, 0.0, 1.0, 0.0, 0.0, 1.0, 0.0, 1.0, 1.0, 0.0, 1.0, 0.0, 0.0, 1.0, 0.0, 1.0, 1.0, 0.0, 1.0, 0.0, 0.0, 1.0, 0.0, 1.0, 1.0, 0.0, 1.0, 0.0, 0.0, 1.0, 0.0, 1.0, 1.0, 0.0, 1.0, 0.0, 0.0, 1.0, 0.0, 1.0, 1.0, 0.0, 1.0, 0.0, 0.0, 1.0, 0.0, 1.0, 1.0, 0.0, 1.0, 0.0, 0.0, 1.0, 0.0, 1.0, 1.0, 0.0, 1.0, 0.0, 0.0, 1.0, 0.0, 1.0, 1.0, 0.0, 1.0, 0.0, 0.0, 1.0, 0.0, 1.0, 1.0, 0.0, 1.0, 0.0, 0.0, 1.0, 0.0, 1.0, 1.0, 0.0, 1.0, 0.0, 0.0, 1.0, 0.0, 1.0, 1.0, 0.0, 1.0, 0.0, 0.0, 1.0, 0.0, 1.0, 1.0, 0.0, 1.0, 0.0, 0.0, 1.0, 0.0, 1.0, 1.0, 0.0, 1.0, 0.0, 0.0, 1.0, 0.0, 1.0, 1.0, 0.0, 1.0, 0.0, 0.0, 1.0, 0.0, 1.0, 1.0, 0.0, 1.0, 0.0, 0.0, 1.0, 0.0, 1.0, 1.0, 0.0, 1.0, 0.0, 0.0, 1.0, 0.0, 1.0, 1.0, 0.0, 1.0, 0.0, 0.0, 1.0, 0.0, 1.0, 1.0, 0.0, 1.0, 0.0, 0.0, 1.0, 0.0, 1.0, 1.0, 0.0, 1.0, 0.0, 0.0, 1.0, 0.0, 1.0, 1.0, 0.0, 1.0, 0.0, 0.0, 1.0, 0.0, 1.0, 1.0, 0.0, 1.0, 0.0, 0.0, 1.0, 0.0, 1.0, 1.0, 0.0, 0.0, 1.0, 0.0, 1.0, 1.0, 0.0, 0.0, 1.0, 0.0, 1.0, 1.0, 0.0, 0.0, 1.0, 0.0, 1.0, 1.0, 0.0, 0.0, 1.0, 0.0, 1.0, 1.0, 0.0, 0.0, 1.0, 0.0, 1.0, 1.0, 0.0, 0.0, 1.0, 0.0, 1.0, 1.0, 0.0, 0.0, 1.0, 0.0, 1.0, 1.0, 0.0, 0.0, 1.0, 0.0, 1.0, 1.0, 0.0, 0.0, 1.0, 0.0, 1.0, 1.0, 0.0, 0.0, 1.0, 0.0, 1.0, 1.0, 0.0, 0.0, 1.0, 0.0, 1.0, 1.0, 0.0, 0.0, 1.0, 0.0, 1.0, 1.0, 0.0, 0.0, 1.0, 0.0, 1.0, 1.0, 0.0, 0.0, 1.0, 0.0, 1.0, 1.0, 0.0, 0.0, 1.0, 0.0, 1.0, 1.0, 0.0, 0.0, 1.0, 0.0, 1.0, 1.0, 0.0, 0.0, 1.0, 0.0, 1.0, 1.0, 0.0, 0.0, 1.0, 0.0, 1.0, 1.0, 0.0, 0.0, 1.0, 0.0, 1.0, 1.0, 0.0, 0.0, 1.0, 0.0, 1.0, 1.0, 0.0, 0.0, 1.0, 0.0, 1.0, 1.0, 0.0, 0.0, 1.0, 0.0, 1.0, 1.0, 0.0, 0.0, 1.0, 0.0, 1.0, 1.0, 0.0, 0.0, 1.0, 0.0, 1.0, 1.0, 0.0, 0.0, 1.0, 0.0, 1.0, 1.0, 0.0, 0.0, 1.0, 0.0, 1.0, 1.0, 0.0, 0.0, 1.0, 0.0, 1.0, 1.0, 0.0, 0.0, 1.0, 0.0, 1.0, 1.0, 0.0, 0.0, 1.0, 0.0, 1.0, 1.0, 0.0, 0.0, 1.0, 0.0, 1.0, 1.0, 0.0, 0.0, 1.0, 0.0, 1.0, 1.0, 0.0, 0.0, 1.0, 0.0, 1.0, 1.0, 0.0, 0.0, 1.0, 0.0, 1.0, 1.0, 0.0, 0.0, 1.0, 0.0, 1.0, 1.0, 0.0, 0.0, 1.0, 0.0, 1.0, 1.0, 0.0, 0.0, 1.0, 0.0, 1.0, 1.0, 0.0, 0.0, 1.0, 0.0, 1.0, 1.0, 0.0, 0.0, 1.0, 0.0, 1.0, 1.0, 0.0, 0.0, 1.0, 0.0, 1.0, 1.0, 0.0, 0.0, 1.0, 0.0, 1.0, 1.0, 0.0, 0.0, 1.0, 0.0, 1.0, 1.0, 0.0, 0.0, 1.0, 0.0, 1.0, 1.0, 0.0, 0.0, 1.0, 0.0, 1.0, 1.0, 0.0, 0.0, 1.0, 0.0, 1.0, 1.0, 0.0, 0.0, 1.0, 0.0, 1.0, 1.0, 0.0, 0.0, 1.0, 0.0, 1.0, 1.0, 0.0, 0.0, 1.0, 0.0, 1.0, 1.0, 0.0, 0.0, 1.0, 0.0, 1.0, 1.0, 0.0, 1.0, 0.0, 0.0, 1.0, 0.0, 1.0, 1.0, 0.0, 1.0, 0.0, 0.0, 1.0, 0.0, 1.0, 1.0, 0.0, 1.0, 0.0, 0.0, 1.0, 0.0, 1.0, 1.0, 0.0, 1.0, 0.0, 0.0, 1.0, 0.0, 1.0, 1.0, 0.0, 1.0, 0.0, 0.0, 1.0, 0.0, 1.0, 1.0, 0.0, 1.0, 0.0, 0.0, 1.0, 0.0, 1.0, 1.0, 0.0, 1.0, 0.0, 0.0, 1.0, 0.0, 1.0, 1.0, 0.0, 1.0, 0.0, 0.0, 1.0, 0.0, 1.0, 1.0, 0.0, 1.0, 0.0, 0.0, 1.0, 0.0, 1.0, 1.0, 0.0, 1.0, 0.0, 0.0, 1.0, 0.0, 1.0, 1.0, 0.0, 1.0, 0.0, 0.0, 1.0, 0.0, 1.0, 1.0, 0.0, 1.0, 0.0, 0.0, 1.0, 0.0, 1.0, 1.0, 0.0, 1.0, 0.0, 0.0, 1.0, 0.0, 1.0, 1.0, 0.0, 1.0, 0.0, 0.0, 1.0, 0.0, 1.0, 1.0, 0.0, 1.0, 0.0, 0.0, 1.0, 0.0, 1.0, 1.0, 0.0, 1.0, 0.0, 0.0, 1.0, 0.0, 1.0, 1.0, 0.0, 1.0, 0.0, 0.0, 1.0, 0.0, 1.0, 1.0, 0.0, 1.0, 0.0, 0.0, 1.0, 0.0, 1.0, 1.0, 0.0, 1.0, 0.0, 0.0, 1.0, 0.0, 1.0, 1.0, 0.0, 1.0, 0.0, 0.0, 1.0, 0.0, 1.0, 1.0, 0.0, 1.0, 0.0, 0.0, 1.0, 0.0, 1.0, 1.0, 0.0, 1.0, 0.0, 0.0, 1.0, 0.0, 1.0, 1.0, 0.0, 1.0, 0.0, 0.0, 1.0, 0.0, 1.0, 1.0, 0.0, 1.0, 0.0, 0.0, 1.0, 0.0, 1.0, 1.0, 0.0, 1.0, 0.0, 0.0, 1.0, 0.0, 1.0, 1.0, 0.0, 1.0, 0.0, 0.0, 1.0, 0.0, 1.0, 1.0, 0.0, 1.0, 0.0, 0.0, 1.0, 0.0, 1.0, 1.0, 0.0, 1.0, 0.0, 0.0, 1.0, 0.0, 1.0, 1.0, 0.0, 1.0, 0.0, 0.0, 1.0, 0.0, 1.0, 1.0, 0.0, 1.0, 0.0, 0.0, 1.0, 0.0, 1.0, 1.0, 0.0, 1.0, 0.0, 0.0, 1.0, 0.0, 1.0, 1.0, 0.0, 1.0, 0.0, 0.0, 1.0, 0.0, 1.0, 1.0, 0.0, 1.0, 0.0, 0.0, 1.0, 0.0, 1.0, 1.0, 0.0, 1.0, 0.0, 0.0, 1.0, 0.0, 1.0, 1.0, 0.0, 1.0, 0.0, 0.0, 1.0, 0.0, 1.0, 1.0, 0.0, 1.0, 0.0, 0.0, 1.0, 0.0, 1.0, 1.0, 0.0, 1.0, 0.0, 0.0, 1.0, 0.0, 1.0, 1.0, 0.0, 1.0, 0.0, 0.0, 1.0, 0.0, 1.0, 1.0, 0.0, 1.0, 0.0, 0.0, 1.0, 0.0, 1.0, 1.0, 0.0, 1.0, 0.0, 0.0, 1.0, 0.0, 1.0, 1.0, 0.0, 1.0, 0.0, 0.0, 1.0, 0.0, 1.0, 1.0, 0.0, 1.0, 0.0, 0.0, 1.0, 0.0, 1.0, 1.0, 0.0, 1.0, 0.0, 0.0, 1.0, 0.0, 1.0, 1.0, 0.0, 1.0, 0.0, 0.0, 1.0, 0.0, 1.0, 1.0, 0.0, 1.0, 0.0, 0.0, 1.0, 0.0, 1.0, 1.0, 0.0, 1.0, 0.0, 0.0, 1.0, 0.0, 1.0, 1.0, 0.0, 1.0, 0.0, 0.0, 1.0, 0.0, 1.0, 1.0, 0.0, 1.0, 0.0, 0.0, 1.0, 0.0, 1.0, 1.0, 0.0, 1.0, 0.0, 0.0, 1.0, 0.0, 1.0, 1.0, 0.0, 1.0, 0.0, 0.0, 1.0, 0.0, 1.0, 1.0, 0.0, 1.0, 0.0, 0.0, 1.0, 0.0, 1.0, 1.0, 0.0, 1.0, 0.0, 0.0, 1.0, 0.0, 1.0, 1.0, 0.0, 1.0, 0.0, 0.0, 1.0, 0.0, 1.0, 1.0, 0.0, 1.0, 0.0, 0.0, 1.0, 0.0, 1.0, 1.0, 0.0, 1.0, 0.0, 0.0, 1.0, 0.0, 1.0, 1.0, 0.0, 1.0, 0.0, 0.0, 1.0, 0.0, 1.0, 1.0, 0.0, 1.0, 0.0, 0.0, 1.0, 0.0, 1.0, 1.0, 0.0, 1.0, 0.0, 0.0, 1.0, 0.0, 1.0, 1.0, 0.0, 1.0, 0.0, 0.0, 1.0, 0.0, 1.0, 1.0, 0.0, 1.0, 0.0, 0.0, 1.0, 0.0, 1.0, 1.0, 0.0, 1.0, 0.0, 0.0, 1.0, 0.0, 1.0, 1.0, 0.0, 1.0, 0.0, 0.0, 1.0, 0.0, 1.0, 1.0, 0.0, 1.0, 0.0, 0.0, 1.0, 0.0, 1.0, 1.0, 0.0, 1.0, 0.0, 0.0, 1.0, 0.0, 1.0, 1.0, 0.0, 1.0, 0.0, 0.0, 1.0, 0.0, 1.0, 1.0, 0.0, 1.0, 0.0, 0.0, 1.0, 0.0, 1.0, 1.0, 0.0, 1.0, 0.0, 0.0, 1.0, 0.0, 1.0, 1.0, 0.0, 1.0, 0.0, 0.0, 1.0, 0.0, 1.0, 1.0, 0.0, 1.0, 0.0, 0.0, 1.0, 0.0, 1.0, 1.0, 0.0, 1.0, 0.0, 0.0, 1.0, 0.0, 1.0, 1.0, 0.0, 1.0, 0.0, 0.0, 1.0, 0.0, 1.0, 1.0, 0.0, 1.0, 0.0, 0.0, 1.0, 0.0, 1.0, 1.0, 0.0, 1.0, 0.0, 0.0, 1.0, 0.0, 1.0, 1.0, 0.0, 1.0, 0.0, 0.0, 1.0, 0.0, 1.0, 1.0, 0.0, 1.0, 0.0, 0.0, 1.0, 0.0, 1.0, 1.0, 0.0, 1.0, 0.0, 0.0, 1.0, 0.0, 1.0, 1.0, 0.0, 1.0, 0.0, 0.0, 1.0, 0.0, 1.0, 1.0, 0.0, 1.0, 0.0, 0.0, 1.0, 0.0, 1.0, 1.0, 0.0, 1.0, 0.0, 0.0, 1.0, 0.0, 1.0, 1.0, 0.0, 1.0, 0.0, 0.0, 1.0, 0.0, 1.0, 1.0, 0.0, 1.0, 0.0, 0.0, 1.0, 0.0, 1.0, 1.0, 0.0, 1.0, 0.0, 0.0, 1.0, 0.0, 1.0, 1.0, 0.0, 1.0, 0.0, 0.0, 1.0, 0.0, 1.0, 1.0, 0.0, 1.0, 0.0, 0.0, 1.0, 0.0, 1.0, 1.0, 0.0, 1.0, 0.0, 0.0, 1.0, 0.0, 1.0, 1.0, 0.0, 1.0, 0.0, 0.0, 1.0, 0.0, 1.0, 1.0, 0.0, 1.0, 0.0, 0.0, 1.0, 0.0, 1.0, 1.0, 0.0, 1.0, 0.0, 0.0, 1.0, 0.0, 1.0, 1.0, 0.0, 1.0, 0.0, 0.0, 1.0, 0.0, 1.0, 1.0, 0.0, 1.0, 0.0, 0.0, 1.0, 0.0, 1.0, 1.0, 0.0, 1.0, 0.0, 0.0, 1.0, 0.0, 1.0, 1.0, 0.0, 1.0, 0.0, 0.0, 1.0, 0.0, 1.0, 1.0, 0.0, 1.0, 0.0, 0.0, 1.0, 0.0, 1.0, 1.0, 0.0, 1.0, 0.0, 0.0, 1.0, 0.0, 1.0, 1.0, 0.0, 1.0, 0.0, 0.0, 1.0, 0.0, 1.0, 1.0, 0.0, 1.0, 0.0, 0.0, 1.0, 0.0, 1.0, 1.0, 0.0, 1.0, 0.0, 0.0, 1.0, 0.0, 1.0, 1.0, 0.0, 1.0, 0.0, 0.0, 1.0, 0.0, 1.0, 1.0, 0.0, 1.0, 0.0, 0.0, 1.0, 0.0, 1.0, 1.0, 0.0, 1.0, 0.0, 0.0, 1.0, 0.0, 1.0, 1.0, 0.0, 1.0, 0.0, 0.0, 1.0, 0.0, 1.0, 1.0, 0.0, 1.0, 0.0, 0.0, 1.0, 0.0, 1.0, 1.0, 0.0, 1.0, 0.0, 0.0, 1.0, 0.0, 1.0, 1.0, 0.0, 1.0, 0.0, 0.0, 1.0, 0.0, 1.0, 1.0, 0.0, 0.0, 1.0, 0.0, 1.0, 1.0, 0.0, 1.0, 0.0, 0.0, 1.0, 0.0, 1.0, 1.0, 0.0, 1.0, 0.0, 0.0, 1.0, 0.0, 1.0, 1.0, 0.0, 1.0, 0.0, 0.0, 1.0, 0.0, 1.0, 1.0, 0.0, 1.0, 0.0, 0.0, 1.0, 0.0, 1.0, 1.0, 0.0, 1.0, 0.0, 0.0, 1.0, 0.0, 1.0, 1.0, 0.0, 1.0, 0.0, 0.0, 1.0, 0.0, 1.0, 1.0, 0.0, 1.0, 0.0, 0.0, 1.0, 0.0, 1.0, 1.0, 0.0, 1.0, 0.0, 0.0, 1.0, 0.0, 1.0, 1.0, 0.0, 1.0, 0.0, 0.0, 1.0, 0.0, 1.0, 1.0, 0.0, 1.0, 0.0, 0.0, 1.0, 0.0, 1.0, 1.0, 0.0, 0.0, 1.0, 0.0, 1.0, 1.0, 0.0, 1.0, 0.0, 0.0, 1.0, 0.0, 1.0, 1.0, 0.0, 1.0, 0.0, 0.0, 1.0, 0.0, 1.0, 1.0, 0.0, 1.0, 0.0, 0.0, 1.0, 0.0, 1.0, 1.0, 0.0, 1.0, 0.0, 0.0, 1.0, 0.0, 1.0, 1.0, 0.0, 1.0, 0.0, 0.0, 1.0, 0.0, 1.0, 1.0, 0.0, 1.0, 0.0, 0.0, 1.0, 0.0, 1.0, 1.0, 0.0, 1.0, 0.0, 0.0, 1.0, 0.0, 1.0, 1.0, 0.0, 1.0, 0.0, 0.0, 1.0, 0.0, 1.0, 1.0, 0.0, 1.0, 0.0, 0.0, 1.0, 0.0, 1.0, 1.0, 0.0, 1.0, 0.0, 0.0, 1.0, 0.0, 1.0, 1.0, 0.0, 1.0, 0.0, 0.0, 1.0, 0.0, 1.0, 1.0, 0.0, 1.0, 0.0, 0.0, 1.0, 0.0, 1.0, 1.0, 0.0, 0.0, 1.0, 0.0, 1.0, 1.0, 0.0, 0.0, 1.0, 0.0, 1.0, 1.0, 0.0, 0.0, 1.0, 0.0, 1.0, 1.0, 0.0, 0.0, 1.0, 0.0, 1.0, 1.0, 0.0, 0.0, 1.0, 0.0, 1.0, 1.0, 0.0, 0.0, 1.0, 0.0, 1.0, 1.0, 0.0, 0.0, 1.0, 0.0, 1.0, 1.0, 0.0, 0.0, 1.0, 0.0, 1.0, 1.0, 0.0, 0.0, 1.0, 0.0, 1.0, 1.0, 0.0, 0.0, 1.0, 0.0, 1.0, 1.0, 0.0, 0.0, 1.0, 0.0, 1.0, 1.0, 0.0, 0.0, 1.0, 0.0, 1.0, 1.0, 0.0, 0.0, 1.0, 0.0, 1.0, 1.0, 0.0, 0.0, 1.0, 0.0, 1.0, 1.0, 0.0, 0.0, 1.0, 0.0, 1.0, 1.0, 0.0, 0.0, 1.0, 0.0, 1.0, 1.0, 0.0, 0.0, 1.0, 0.0, 1.0, 1.0, 0.0, 0.0, 1.0, 0.0, 1.0, 1.0, 0.0, 0.0, 1.0, 0.0, 1.0, 1.0, 0.0, 0.0, 1.0, 0.0, 1.0, 1.0, 0.0, 0.0, 1.0, 0.0, 1.0, 1.0, 0.0, 0.0, 1.0, 0.0, 1.0, 1.0, 0.0, 0.0, 1.0, 0.0, 1.0, 1.0, 0.0, 0.0, 1.0, 0.0, 1.0, 1.0, 0.0, 0.0, 1.0, 0.0, 1.0, 1.0, 0.0, 0.0, 1.0, 0.0, 1.0, 1.0, 0.0, 0.0, 1.0, 0.0, 1.0, 1.0, 0.0, 0.0, 1.0, 0.0, 1.0, 1.0, 0.0, 0.0, 1.0, 0.0, 1.0, 1.0, 0.0, 0.0, 1.0, 0.0, 1.0, 1.0, 0.0, 0.0, 1.0, 0.0, 1.0, 1.0, 0.0, 0.0, 1.0, 0.0, 1.0, 1.0, 0.0, 0.0, 1.0, 0.0, 1.0, 1.0, 0.0, 0.0, 1.0, 0.0, 1.0, 1.0, 0.0, 0.0, 1.0, 0.0, 1.0, 1.0, 0.0, 0.0, 1.0, 0.0, 1.0, 1.0, 0.0, 0.0, 1.0, 0.0, 1.0, 1.0, 0.0, 0.0, 1.0, 0.0, 1.0, 1.0, 0.0, 0.0, 1.0, 0.0, 1.0, 1.0, 0.0, 0.0, 1.0, 0.0, 1.0, 1.0, 0.0, 0.0, 1.0, 0.0, 1.0, 1.0, 0.0, 0.0, 1.0, 0.0, 1.0, 1.0, 0.0, 0.0, 1.0, 0.0, 1.0, 1.0, 0.0, 0.0, 1.0, 0.0, 1.0, 1.0, 0.0, 0.0, 1.0, 0.0, 1.0, 1.0, 0.0, 0.0, 1.0, 0.0, 1.0, 1.0, 0.0, 0.0, 1.0, 0.0, 1.0, 1.0, 0.0, 0.0, 1.0, 0.0, 1.0, 1.0, 0.0, 0.0, 1.0, 0.0, 1.0, 1.0, 0.0, 0.0, 1.0, 0.0, 1.0, 1.0, 0.0, 0.0, 1.0, 0.0, 1.0, 1.0, 0.0, 0.0, 1.0, 0.0, 1.0, 1.0, 0.0, 0.0, 1.0, 0.0, 1.0, 1.0, 0.0, 0.0, 1.0, 0.0, 1.0, 1.0, 0.0, 0.0, 1.0, 0.0, 1.0, 1.0, 0.0, 0.0, 1.0, 0.0, 1.0, 1.0, 0.0, 0.0, 1.0, 0.0, 1.0, 1.0, 0.0, 0.0, 1.0, 0.0, 1.0, 1.0, 0.0, 0.0, 1.0, 0.0, 1.0, 1.0, 0.0, 0.0, 1.0, 0.0, 1.0, 1.0, 0.0, 0.0, 1.0, 0.0, 1.0, 1.0, 0.0, 0.0, 1.0, 0.0, 1.0, 1.0, 0.0, 1.0, 0.0, 0.0, 1.0, 0.0, 1.0, 1.0, 0.0, 1.0])
me_cylinder.use_remesh_preserve_volume = False
me_cylinder.use_remesh_preserve_attributes = False
me_cylinder.use_mirror_vertex_groups = False
me_cylinder.update()

# ---- objects
ob_cylinder = bpy.data.objects.new('Cylinder', me_cylinder)

# ---- transforms, parenting, visibility, modifiers, constraints
ob_cylinder.location = (0.0, 0.0, 0.0)
ob_cylinder.rotation_euler = (-0.0, 1.571, 0.0)
ob_cylinder.scale = (1.0, 1.0, 1.0)
ob_cylinder.lineart.crease_threshold = 0.0
_m = ob_cylinder.modifiers.new('Mirror', 'MIRROR')
_m.use_axis = (False, False, True)
_m = ob_cylinder.modifiers.new('Auto Smooth', 'NODES')
_m.node_group = ng_auto_smooth
_gi = [s.identifier for s in ng_auto_smooth.interface.items_tree if s.item_type == 'SOCKET' and s.in_out == 'INPUT']
_m[_gi[1]] = 0.5236  # Angle

# ---- collection membership
col_collection_1.objects.link(ob_cylinder)

# ---- scene / render settings (as saved in the file)
scene.frame_start = 1; scene.frame_end = 250; scene.frame_set(6)
scene.render.engine = 'BLENDER_EEVEE_NEXT'
scene.render.resolution_percentage = 50
scene.render.dither_intensity = 0.0
scene.cycles.use_denoising = False
scene.cycles.samples = 128
scene.cycles.sampling_pattern = 'TABULATED_SOBOL'
scene.cycles.use_adaptive_sampling = False
scene.cycles.use_light_tree = False
scene.cycles.blur_glossy = 0.0
scene.cycles.sample_clamp_indirect = 0.0
scene.view_settings.view_transform = 'Standard'
bpy.context.view_layer.update()

# ---- added for rendering (the .blend has no active camera and no usable light): camera, sun
cam_auto = bpy.data.cameras.new('AutoCamera')
cam_auto.lens = 50.0
cam_auto.sensor_width = 36.0
cam_auto.clip_end = 1000.0
ob_auto_camera = bpy.data.objects.new('AutoCamera', cam_auto)
scene.collection.objects.link(ob_auto_camera)
ob_auto_camera.location = (1.60352, -1.92423, 1.28282)
ob_auto_camera.rotation_euler = (1.09748, -7.21219e-08, 0.694738)
scene.camera = ob_auto_camera
light_auto_sun = bpy.data.lights.new('AutoSun', 'SUN')
light_auto_sun.energy = 3.0
light_auto_sun.angle = 0.0523599
ob_auto_sun = bpy.data.objects.new('AutoSun', light_auto_sun)
scene.collection.objects.link(ob_auto_sun)
ob_auto_sun.rotation_euler = (0.872665, 0.174533, 0.523599)
bpy.context.view_layer.update()
